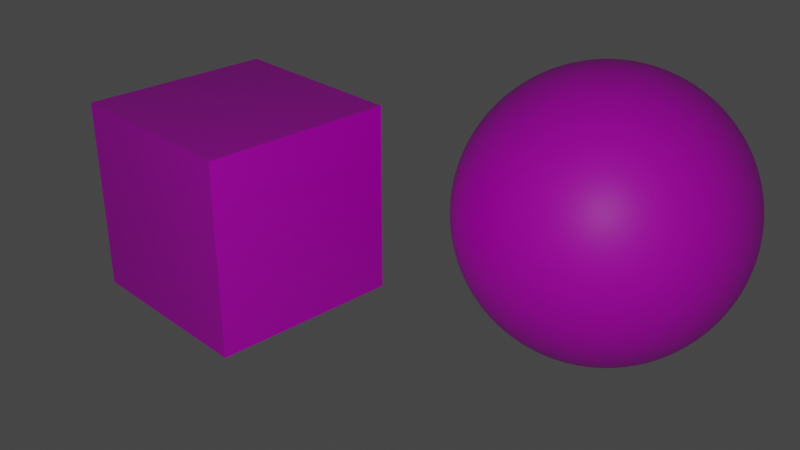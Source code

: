 # Source: textured_cube.blend  (saved by Blender 2.80.75; exported with 4.5.12 LTS)
import bpy
from mathutils import Matrix  # noqa: F401  (used for matrix-valued properties, if any)

bpy.ops.wm.read_factory_settings(use_empty=True)
scene = bpy.context.scene
scene.name = 'Scene'

# ---- collections
col_collection = bpy.data.collections.new('Collection'); scene.collection.children.link(col_collection)

# ---- images (referenced by path relative to the original .blend; pixels are not part of the script)
import os
ASSET_DIR = os.environ.get("B2B_ASSET_DIR", "")  # directory of the original .blend (textures are referenced by path, not embedded)
HERE = os.path.dirname(os.path.abspath(__file__))  # packed textures are extracted next to this script under _unpacked/

def load_image(name, relpath, width, height, colorspace="sRGB"):
    """Load a texture the original file referenced (path relative to the .blend, or extracted next to this script)."""
    p = next((c for c in (os.path.join(HERE, relpath), os.path.join(ASSET_DIR, relpath)) if relpath and os.path.exists(c)), "")
    if p:
        img = bpy.data.images.load(p, check_existing=True)
        img.name = name
    else:  # same state as the original file: an image datablock whose file is absent (Cycles renders it pink)
        img = bpy.data.images.new(name, width, height)
        img.source = "FILE"
        img.filepath = "//" + (relpath or name)
    img.colorspace_settings.name = colorspace
    return img
img_checker_map_tho_png = load_image('checker-map_tho.png', 'checker-map_tho.png', 1024, 1024, 'sRGB')
img_bluemarble_2001_2002_jpg = load_image('BlueMarble-2001-2002.jpg', 'BlueMarble-2001-2002.jpg', 1024, 1024, 'sRGB')

# ---- materials (node trees are filled in below, after node groups)
mat_material = bpy.data.materials.new('Material')
mat_material.alpha_threshold = 0.0
mat_material.line_color = (0.0, 0.0, 0.0, 1.0)
mat_material_001 = bpy.data.materials.new('Material.001')

# ---- material node trees
mat_material.use_nodes = True; mat_material.node_tree.nodes.clear()
_N = mat_material.node_tree.nodes; _L = mat_material.node_tree.links
n0 = _N.new('ShaderNodeOutputMaterial'); n0.name = 'Material Output'; n0.location = (300, 300)
n1 = _N.new('ShaderNodeBsdfPrincipled'); n1.name = 'Principled BSDF'; n1.location = (10, 300)
n1.distribution = 'GGX'
n1.subsurface_method = 'BURLEY'
n1.inputs[2].default_value = 0.4
n1.inputs[3].default_value = 1.45
n1.inputs[27].default_value = (0.0, 0.0, 0.0, 1.0)
n1.inputs[28].default_value = 1.0
n2 = _N.new('ShaderNodeTexImage'); n2.name = 'Image Texture'; n2.location = (-301, 269)
n2.image = img_checker_map_tho_png
_L.new(n1.outputs[0], n0.inputs[0])
_L.new(n2.outputs[0], n1.inputs[0])
n0.is_active_output = True
mat_material_001.use_nodes = True; mat_material_001.node_tree.nodes.clear()
_N = mat_material_001.node_tree.nodes; _L = mat_material_001.node_tree.links
n0 = _N.new('ShaderNodeBsdfPrincipled'); n0.name = 'Principled BSDF'; n0.location = (10, 300)
n0.distribution = 'GGX'
n0.subsurface_method = 'BURLEY'
n0.inputs[3].default_value = 1.45
n0.inputs[27].default_value = (0.0, 0.0, 0.0, 1.0)
n0.inputs[28].default_value = 1.0
n1 = _N.new('ShaderNodeTexImage'); n1.name = 'Image Texture'; n1.location = (-280, 280)
n1.image = img_bluemarble_2001_2002_jpg
n2 = _N.new('ShaderNodeOutputMaterial'); n2.name = 'Material Output'; n2.location = (300, 300)
_L.new(n0.outputs[0], n2.inputs[0])
_L.new(n1.outputs[0], n0.inputs[0])
n2.is_active_output = True

# ---- world
world_world = bpy.data.worlds.new('World'); scene.world = world_world
world_world.use_nodes = True; world_world.node_tree.nodes.clear()
_N = world_world.node_tree.nodes; _L = world_world.node_tree.links
n0 = _N.new('ShaderNodeOutputWorld'); n0.name = 'World Output'; n0.location = (300, 300)
n1 = _N.new('ShaderNodeBackground'); n1.name = 'Background'; n1.location = (10, 300)
n1.inputs[0].default_value = (0.05088, 0.05088, 0.05088, 1.0)
_L.new(n1.outputs[0], n0.inputs[0])
n0.is_active_output = True
world_world.color = (0.05088, 0.05088, 0.05088)
world_world.use_sun_shadow = False
world_world.sun_shadow_jitter_overblur = 0.0

# ---- cameras
cam_camera = bpy.data.cameras.new('Camera')
cam_camera.clip_end = 100.0
cam_camera.ortho_scale = 7.314

# ---- lights
light_light = bpy.data.lights.new('Light', 'POINT')
light_light.transmission_factor = 0.0
light_light.energy = 1000.0
light_light.shadow_soft_size = 0.1
light_light.shadow_maximum_resolution = 0.006
light_light.use_absolute_resolution = True

# ---- meshes
me_cube = bpy.data.meshes.new('Cube')
me_cube.from_pydata([(1.0, 1.0, 1.0), (1.0, 1.0, -1.0), (1.0, -1.0, 1.0), (1.0, -1.0, -1.0), (-1.0, 1.0, 1.0), (-1.0, 1.0, -1.0), (-1.0, -1.0, 1.0), (-1.0, -1.0, -1.0)], [], [(0, 4, 6, 2), (3, 2, 6, 7), (7, 6, 4, 5), (5, 1, 3, 7), (1, 0, 2, 3), (5, 4, 0, 1)])
_uv = me_cube.uv_layers.new(name='UVMap')
_uv.uv.foreach_set('vector', [1.0, 0.0, 1.0, 2.0, -1.0, 2.0, -1.0, 0.0, 1.0, 0.0, 1.0, 0.5, 0.5, 0.5, 0.5, 0.0, 0.3757, 0.7503, 0.6761, 0.6289, 0.676, 0.7537, 0.2494, 0.7503, 0.2494, 0.7503, 0.676, 0.7537, 0.5002, 0.8752, 0.3753, 0.8752, 1.0, 0.0, 1.0, 1.0, 0.0, 1.0, 0.0, 0.0, 0.6761, 0.6289, 0.8012, 0.6287, 0.8027, 0.7531, 0.676, 0.7537])
me_cube.materials.append(mat_material)
me_cube.use_remesh_preserve_volume = False
me_cube.use_remesh_preserve_attributes = False
me_cube.use_mirror_vertex_groups = False
me_cube.update()
me_sphere = bpy.data.meshes.new('Sphere')
me_sphere.from_pydata([(2.563e-06, -0.1862, -0.9363), (2.563e-06, -0.3653, -0.882), (2.563e-06, -0.5304, -0.7937), (2.563e-06, -0.675, -0.675), (2.563e-06, -0.7937, -0.5304), (2.563e-06, -0.882, -0.3653), (2.563e-06, -0.9363, -0.1862), (2.563e-06, -0.9546, 2.987e-08), (2.563e-06, -0.9363, 0.1862), (2.563e-06, -0.5304, 0.7937), (-0.03633, -0.1827, -0.9363), (-0.07127, -0.3583, -0.882), (-0.1035, -0.5202, -0.7937), (-0.1317, -0.662, -0.675), (-0.1548, -0.7785, -0.5304), (-0.1721, -0.865, -0.3653), (-0.1827, -0.9183, -0.1862), (-0.1862, -0.9363, 2.987e-08), (-0.1827, -0.9183, 0.1862), (-0.1721, -0.865, 0.3653), (-0.1548, -0.7785, 0.5304), (-0.1317, -0.662, 0.675), (-0.1035, -0.5202, 0.7937), (-0.07127, -0.3583, 0.882), (-0.03633, -0.1827, 0.9363), (-0.07127, -0.1721, -0.9363), (-0.1398, -0.3375, -0.882), (-0.203, -0.49, -0.7937), (-0.2583, -0.6236, -0.675), (-0.3037, -0.7333, -0.5304), (-0.3375, -0.8148, -0.3653), (-0.3583, -0.865, -0.1862), (-0.3653, -0.882, 2.987e-08), (-0.3583, -0.865, 0.1862), (-0.3375, -0.8148, 0.3653), (-0.3037, -0.7333, 0.5304), (-0.2583, -0.6236, 0.675), (-0.203, -0.49, 0.7937), (-0.1398, -0.3375, 0.882), (-0.07127, -0.1721, 0.9363), (-0.1035, -0.1548, -0.9363), (-0.203, -0.3037, -0.882), (-0.2946, -0.441, -0.7937), (-0.375, -0.5613, -0.675), (-0.441, -0.66, -0.5304), (-0.49, -0.7333, -0.3653), (-0.5202, -0.7785, -0.1862), (-0.5304, -0.7937, 2.987e-08), (-0.5202, -0.7785, 0.1862), (-0.49, -0.7333, 0.3653), (-0.441, -0.66, 0.5304), (-0.375, -0.5613, 0.675), (-0.2946, -0.441, 0.7937), (-0.203, -0.3037, 0.882), (-0.1035, -0.1548, 0.9363), (-0.1317, -0.1317, -0.9363), (-0.2583, -0.2583, -0.882), (-0.375, -0.375, -0.7937), (-0.4773, -0.4773, -0.675), (-0.5613, -0.5613, -0.5304), (-0.6236, -0.6236, -0.3653), (-0.662, -0.662, -0.1862), (-0.675, -0.675, 2.987e-08), (-0.662, -0.662, 0.1862), (-0.6236, -0.6236, 0.3653), (-0.5613, -0.5613, 0.5304), (-0.4773, -0.4773, 0.675), (-0.375, -0.375, 0.7937), (-0.2583, -0.2583, 0.882), (-0.1317, -0.1317, 0.9363), (-0.1548, -0.1035, -0.9363), (-0.3037, -0.203, -0.882), (-0.441, -0.2946, -0.7937), (-0.5613, -0.375, -0.675), (-0.66, -0.441, -0.5304), (-0.7333, -0.49, -0.3653), (-0.7785, -0.5202, -0.1862), (-0.7937, -0.5304, 2.987e-08), (-0.7785, -0.5202, 0.1862), (-0.7333, -0.49, 0.3653), (-0.66, -0.441, 0.5304), (-0.5613, -0.375, 0.675), (-0.441, -0.2946, 0.7937), (-0.3037, -0.203, 0.882), (-0.1548, -0.1035, 0.9363), (-0.1721, -0.07127, -0.9363), (-0.3375, -0.1398, -0.882), (-0.49, -0.203, -0.7937), (-0.6236, -0.2583, -0.675), (-0.7333, -0.3037, -0.5304), (-0.8148, -0.3375, -0.3653), (-0.865, -0.3583, -0.1862), (-0.882, -0.3653, 2.987e-08), (-0.865, -0.3583, 0.1862), (-0.8148, -0.3375, 0.3653), (-0.7333, -0.3037, 0.5304), (-0.6236, -0.2583, 0.675), (-0.49, -0.203, 0.7937), (-0.3375, -0.1398, 0.882), (-0.1721, -0.07127, 0.9363), (-0.1827, -0.03633, -0.9363), (-0.3583, -0.07127, -0.882), (-0.5202, -0.1035, -0.7937), (-0.662, -0.1317, -0.675), (-0.7785, -0.1548, -0.5304), (-0.865, -0.1721, -0.3653), (-0.9183, -0.1827, -0.1862), (-0.9363, -0.1862, 2.987e-08), (-0.9183, -0.1827, 0.1862), (-0.865, -0.1721, 0.3653), (-0.7785, -0.1548, 0.5304), (-0.662, -0.1317, 0.675), (-0.5202, -0.1035, 0.7937), (-0.3583, -0.07127, 0.882), (-0.1827, -0.03633, 0.9363), (-0.1862, 2.409e-06, -0.9363), (-0.3653, 2.402e-06, -0.882), (-0.5304, 2.395e-06, -0.7937), (-0.675, 2.402e-06, -0.675), (-0.7937, 2.416e-06, -0.5304), (-0.882, 2.359e-06, -0.3653), (-0.9363, 2.473e-06, -0.1862), (-0.9546, 2.459e-06, 2.987e-08), (-0.9363, 2.473e-06, 0.1862), (-0.882, 2.316e-06, 0.3653), (-0.7937, 2.416e-06, 0.5304), (-0.675, 2.402e-06, 0.675), (-0.5304, 2.423e-06, 0.7937), (-0.3653, 2.388e-06, 0.882), (-0.1862, 2.391e-06, 0.9363), (-0.1827, 0.03634, -0.9363), (-0.3583, 0.07127, -0.882), (-0.5202, 0.1035, -0.7937), (-0.662, 0.1317, -0.675), (-0.7785, 0.1549, -0.5304), (-0.865, 0.1721, -0.3653), (-0.9183, 0.1827, -0.1862), (-0.9363, 0.1862, 2.987e-08), (-0.9183, 0.1827, 0.1862), (-0.865, 0.1721, 0.3653), (-0.7785, 0.1549, 0.5304), (-0.662, 0.1317, 0.675), (-0.5202, 0.1035, 0.7937), (-0.3583, 0.07127, 0.882), (-0.1827, 0.03634, 0.9363), (-0.1721, 0.07127, -0.9363), (-0.3375, 0.1398, -0.882), (-0.49, 0.203, -0.7937), (-0.6236, 0.2583, -0.675), (-0.7333, 0.3038, -0.5304), (-0.8148, 0.3375, -0.3653), (-0.865, 0.3583, -0.1862), (-0.882, 0.3653, 2.987e-08), (-0.865, 0.3583, 0.1862), (-0.8148, 0.3375, 0.3653), (-0.7333, 0.3038, 0.5304), (-0.6236, 0.2583, 0.675), (-0.49, 0.203, 0.7937), (-0.3375, 0.1398, 0.882), (-0.1721, 0.07127, 0.9363), (-0.1548, 0.1035, -0.9363), (-0.3037, 0.203, -0.882), (-0.441, 0.2947, -0.7937), (-0.5613, 0.375, -0.675), (-0.66, 0.441, -0.5304), (-0.7333, 0.49, -0.3653), (-0.7785, 0.5202, -0.1862), (-0.7937, 0.5304, 2.987e-08), (-0.7785, 0.5202, 0.1862), (-0.7333, 0.49, 0.3653), (-0.66, 0.441, 0.5304), (-0.5613, 0.375, 0.675), (-0.441, 0.2947, 0.7937), (-0.3037, 0.203, 0.882), (-0.1548, 0.1035, 0.9363), (-0.1317, 0.1317, -0.9363), (-0.2583, 0.2583, -0.882), (-0.375, 0.375, -0.7937), (-0.4773, 0.4773, -0.675), (-0.5613, 0.5613, -0.5304), (-0.6236, 0.6236, -0.3653), (-0.662, 0.6621, -0.1862), (-0.675, 0.675, 2.987e-08), (-0.662, 0.6621, 0.1862), (-0.6236, 0.6236, 0.3653), (-0.5613, 0.5613, 0.5304), (-0.4773, 0.4773, 0.675), (-0.375, 0.375, 0.7937), (-0.2583, 0.2583, 0.882), (-0.1317, 0.1317, 0.9363), (-0.1035, 0.1549, -0.9363), (-0.203, 0.3038, -0.882), (-0.2946, 0.441, -0.7937), (-0.375, 0.5613, -0.675), (-0.441, 0.66, -0.5304), (-0.49, 0.7333, -0.3653), (-0.5202, 0.7785, -0.1862), (-0.5304, 0.7937, 2.987e-08), (-0.5202, 0.7785, 0.1862), (-0.49, 0.7333, 0.3653), (-0.441, 0.66, 0.5304), (-0.375, 0.5613, 0.675), (-0.2946, 0.441, 0.7937), (-0.203, 0.3038, 0.882), (-0.1035, 0.1549, 0.9363), (2.563e-06, 2.408e-06, 0.9546), (-0.07127, 0.1721, -0.9363), (-0.1398, 0.3375, -0.882), (-0.203, 0.49, -0.7937), (-0.2583, 0.6236, -0.675), (-0.3037, 0.7333, -0.5304), (-0.3375, 0.8148, -0.3653), (-0.3583, 0.865, -0.1862), (-0.3653, 0.882, 2.987e-08), (-0.3583, 0.865, 0.1862), (-0.3375, 0.8148, 0.3653), (-0.3037, 0.7333, 0.5304), (-0.2583, 0.6236, 0.675), (-0.203, 0.49, 0.7937), (-0.1398, 0.3375, 0.882), (-0.07127, 0.1721, 0.9363), (-0.03633, 0.1827, -0.9363), (-0.07127, 0.3583, -0.882), (-0.1035, 0.5202, -0.7937), (-0.1317, 0.6621, -0.675), (-0.1548, 0.7785, -0.5304), (-0.1721, 0.865, -0.3653), (-0.1827, 0.9183, -0.1862), (-0.1862, 0.9363, 2.987e-08), (-0.1827, 0.9183, 0.1862), (-0.1721, 0.865, 0.3653), (-0.1548, 0.7785, 0.5304), (-0.1317, 0.6621, 0.675), (-0.1035, 0.5202, 0.7937), (-0.07127, 0.3583, 0.882), (-0.03633, 0.1827, 0.9363), (2.57e-06, 0.1862, -0.9363), (2.524e-06, 0.3653, -0.882), (2.538e-06, 0.5304, -0.7937), (2.588e-06, 0.675, -0.675), (2.645e-06, 0.7937, -0.5304), (2.502e-06, 0.882, -0.3653), (2.645e-06, 0.9363, -0.1862), (2.659e-06, 0.9546, 2.987e-08), (2.645e-06, 0.9363, 0.1862), (2.502e-06, 0.882, 0.3653), (2.645e-06, 0.7937, 0.5304), (2.588e-06, 0.675, 0.675), (2.574e-06, 0.5304, 0.7937), (2.559e-06, 0.3653, 0.882), (2.559e-06, 0.1862, 0.9363), (0.03634, 0.1827, -0.9363), (0.07127, 0.3583, -0.882), (0.1035, 0.5202, -0.7937), (0.1317, 0.6621, -0.675), (0.1549, 0.7785, -0.5304), (0.1721, 0.865, -0.3653), (0.1827, 0.9183, -0.1862), (0.1862, 0.9363, 2.987e-08), (0.1827, 0.9183, 0.1862), (0.1721, 0.865, 0.3653), (0.1549, 0.7785, 0.5304), (0.1317, 0.6621, 0.675), (0.1035, 0.5202, 0.7937), (0.07127, 0.3583, 0.882), (0.03634, 0.1827, 0.9363), (0.07127, 0.1721, -0.9363), (0.1398, 0.3375, -0.882), (0.203, 0.49, -0.7937), (0.2583, 0.6236, -0.675), (0.3038, 0.7333, -0.5304), (0.3375, 0.8148, -0.3653), (0.3583, 0.865, -0.1862), (0.3653, 0.882, 2.987e-08), (0.3583, 0.865, 0.1862), (0.3375, 0.8148, 0.3653), (0.3038, 0.7333, 0.5304), (0.2583, 0.6236, 0.675), (0.203, 0.49, 0.7937), (0.1398, 0.3375, 0.882), (0.07127, 0.1721, 0.9363), (0.1035, 0.1549, -0.9363), (0.203, 0.3038, -0.882), (0.2947, 0.441, -0.7937), (0.375, 0.5613, -0.675), (0.441, 0.66, -0.5304), (0.49, 0.7333, -0.3653), (0.5202, 0.7785, -0.1862), (0.5304, 0.7937, 2.987e-08), (0.5202, 0.7785, 0.1862), (0.49, 0.7333, 0.3653), (0.441, 0.66, 0.5304), (0.375, 0.5613, 0.675), (0.2947, 0.441, 0.7937), (0.203, 0.3038, 0.882), (0.1035, 0.1549, 0.9363), (2.783e-06, 2.628e-06, -0.9546), (0.1317, 0.1317, -0.9363), (0.2583, 0.2583, -0.882), (0.375, 0.375, -0.7937), (0.4773, 0.4773, -0.675), (0.5613, 0.5613, -0.5304), (0.6236, 0.6236, -0.3653), (0.6621, 0.6621, -0.1862), (0.675, 0.675, 2.987e-08), (0.6621, 0.6621, 0.1862), (0.6236, 0.6236, 0.3653), (0.5613, 0.5613, 0.5304), (0.4773, 0.4773, 0.675), (0.375, 0.375, 0.7937), (0.2583, 0.2583, 0.882), (0.1317, 0.1317, 0.9363), (0.1549, 0.1035, -0.9363), (0.3038, 0.203, -0.882), (0.441, 0.2947, -0.7937), (0.5613, 0.375, -0.675), (0.66, 0.441, -0.5304), (0.7333, 0.49, -0.3653), (0.7785, 0.5202, -0.1862), (0.7937, 0.5304, 2.987e-08), (0.7785, 0.5202, 0.1862), (0.7333, 0.49, 0.3653), (0.66, 0.441, 0.5304), (0.5613, 0.375, 0.675), (0.441, 0.2947, 0.7937), (0.3038, 0.203, 0.882), (0.1549, 0.1035, 0.9363), (0.1721, 0.07127, -0.9363), (0.3375, 0.1398, -0.882), (0.49, 0.203, -0.7937), (0.6236, 0.2583, -0.675), (0.7333, 0.3038, -0.5304), (0.8148, 0.3375, -0.3653), (0.865, 0.3583, -0.1862), (0.882, 0.3653, 2.987e-08), (0.865, 0.3583, 0.1862), (0.8148, 0.3375, 0.3653), (0.7333, 0.3038, 0.5304), (0.6236, 0.2583, 0.675), (0.49, 0.203, 0.7937), (0.3375, 0.1398, 0.882), (0.1721, 0.07127, 0.9363), (0.1827, 0.03634, -0.9363), (0.3583, 0.07127, -0.882), (0.5202, 0.1035, -0.7937), (0.6621, 0.1317, -0.675), (0.7785, 0.1549, -0.5304), (0.865, 0.1721, -0.3653), (0.9183, 0.1827, -0.1862), (0.9363, 0.1862, 2.987e-08), (0.9183, 0.1827, 0.1862), (0.865, 0.1721, 0.3653), (0.7785, 0.1549, 0.5304), (0.6621, 0.1317, 0.675), (0.5202, 0.1035, 0.7937), (0.3583, 0.07127, 0.882), (0.1827, 0.03634, 0.9363), (0.1862, 2.395e-06, -0.9363), (0.3653, 2.366e-06, -0.882), (0.5304, 2.366e-06, -0.7937), (0.675, 2.274e-06, -0.675), (0.7937, 2.231e-06, -0.5304), (0.882, 2.402e-06, -0.3653), (0.9363, 2.188e-06, -0.1862), (0.9546, 2.231e-06, 2.987e-08), (0.9363, 2.188e-06, 0.1862), (0.882, 2.402e-06, 0.3653), (0.7937, 2.231e-06, 0.5304), (0.675, 2.274e-06, 0.675), (0.5304, 2.345e-06, 0.7937), (0.3653, 2.338e-06, 0.882), (0.1862, 2.398e-06, 0.9363), (0.1827, -0.03633, -0.9363), (0.3583, -0.07127, -0.882), (0.5202, -0.1035, -0.7937), (0.6621, -0.1317, -0.675), (0.7785, -0.1548, -0.5304), (0.865, -0.1721, -0.3653), (0.9183, -0.1827, -0.1862), (0.9363, -0.1862, 2.987e-08), (0.9183, -0.1827, 0.1862), (0.865, -0.1721, 0.3653), (0.7785, -0.1548, 0.5304), (0.6621, -0.1317, 0.675), (0.5202, -0.1035, 0.7937), (0.3583, -0.07127, 0.882), (0.1827, -0.03633, 0.9363), (0.1721, -0.07127, -0.9363), (0.3375, -0.1398, -0.882), (0.49, -0.203, -0.7937), (0.6236, -0.2583, -0.675), (0.7333, -0.3037, -0.5304), (0.8148, -0.3375, -0.3653), (0.865, -0.3583, -0.1862), (0.882, -0.3653, 2.987e-08), (0.865, -0.3583, 0.1862), (0.8148, -0.3375, 0.3653), (0.7333, -0.3037, 0.5304), (0.6236, -0.2583, 0.675), (0.49, -0.203, 0.7937), (0.3375, -0.1398, 0.882), (0.1721, -0.07127, 0.9363), (0.1549, -0.1035, -0.9363), (0.3038, -0.203, -0.882), (0.441, -0.2946, -0.7937), (0.5613, -0.375, -0.675), (0.66, -0.441, -0.5304), (0.7333, -0.49, -0.3653), (0.7785, -0.5202, -0.1862), (0.7937, -0.5304, 2.987e-08), (0.7785, -0.5202, 0.1862), (0.7333, -0.49, 0.3653), (0.66, -0.441, 0.5304), (0.5613, -0.375, 0.675), (0.441, -0.2946, 0.7937), (0.3038, -0.203, 0.882), (0.1549, -0.1035, 0.9363), (0.1317, -0.1317, -0.9363), (0.2583, -0.2583, -0.882), (0.375, -0.375, -0.7937), (0.4773, -0.4773, -0.675), (0.5613, -0.5613, -0.5304), (0.6236, -0.6236, -0.3653), (0.6621, -0.662, -0.1862), (0.675, -0.675, 2.987e-08), (0.6621, -0.662, 0.1862), (0.6236, -0.6236, 0.3653), (0.5613, -0.5613, 0.5304), (0.4773, -0.4773, 0.675), (0.375, -0.375, 0.7937), (0.2583, -0.2583, 0.882), (0.1317, -0.1317, 0.9363), (0.1035, -0.1548, -0.9363), (0.203, -0.3037, -0.882), (0.2947, -0.441, -0.7937), (0.375, -0.5613, -0.675), (0.441, -0.66, -0.5304), (0.49, -0.7333, -0.3653), (0.5202, -0.7785, -0.1862), (0.5304, -0.7937, 2.987e-08), (0.5202, -0.7785, 0.1862), (0.49, -0.7333, 0.3653), (0.441, -0.66, 0.5304), (0.375, -0.5613, 0.675), (0.2947, -0.441, 0.7937), (0.203, -0.3037, 0.882), (0.1035, -0.1548, 0.9363), (0.07127, -0.1721, -0.9363), (0.1398, -0.3375, -0.882), (0.203, -0.49, -0.7937), (0.2583, -0.6236, -0.675), (0.3038, -0.7333, -0.5304), (0.3375, -0.8148, -0.3653), (0.3583, -0.865, -0.1862), (0.3653, -0.882, 2.987e-08), (0.3583, -0.865, 0.1862), (0.3375, -0.8148, 0.3653), (0.3038, -0.7333, 0.5304), (0.2583, -0.6236, 0.675), (0.203, -0.49, 0.7937), (0.1398, -0.3375, 0.882), (0.07127, -0.1721, 0.9363), (0.03634, -0.1827, -0.9363), (0.07127, -0.3583, -0.882), (0.1035, -0.5202, -0.7937), (0.1317, -0.662, -0.675), (0.1549, -0.7785, -0.5304), (0.1721, -0.865, -0.3653), (0.1827, -0.9183, -0.1862), (0.1862, -0.9363, 2.987e-08), (0.1827, -0.9183, 0.1862), (0.1721, -0.865, 0.3653), (0.1549, -0.7785, 0.5304), (0.1317, -0.662, 0.675), (0.1035, -0.5202, 0.7937), (0.07127, -0.3583, 0.882), (0.03634, -0.1827, 0.9363), (2.502e-06, -0.882, 0.3653), (2.303e-06, -0.7937, 0.5304), (2.417e-06, -0.675, 0.675), (2.488e-06, -0.3653, 0.882), (2.549e-06, -0.1862, 0.9363)], [], [(8, 18, 17, 7), (1, 11, 10, 0), (477, 19, 18, 8), (2, 12, 11, 1), (478, 20, 19, 477), (3, 13, 12, 2), (479, 21, 20, 478), (4, 14, 13, 3), (9, 22, 21, 479), (5, 15, 14, 4), (480, 23, 22, 9), (6, 16, 15, 5), (481, 24, 23, 480), (7, 17, 16, 6), (0, 10, 296), (205, 24, 481), (24, 39, 38, 23), (17, 32, 31, 16), (10, 25, 296), (205, 39, 24), (18, 33, 32, 17), (11, 26, 25, 10), (19, 34, 33, 18), (12, 27, 26, 11), (20, 35, 34, 19), (13, 28, 27, 12), (21, 36, 35, 20), (14, 29, 28, 13), (22, 37, 36, 21), (15, 30, 29, 14), (23, 38, 37, 22), (16, 31, 30, 15), (36, 51, 50, 35), (29, 44, 43, 28), (37, 52, 51, 36), (30, 45, 44, 29), (38, 53, 52, 37), (31, 46, 45, 30), (39, 54, 53, 38), (32, 47, 46, 31), (25, 40, 296), (205, 54, 39), (33, 48, 47, 32), (26, 41, 40, 25), (34, 49, 48, 33), (27, 42, 41, 26), (35, 50, 49, 34), (28, 43, 42, 27), (40, 55, 296), (205, 69, 54), (48, 63, 62, 47), (41, 56, 55, 40), (49, 64, 63, 48), (42, 57, 56, 41), (50, 65, 64, 49), (43, 58, 57, 42), (51, 66, 65, 50), (44, 59, 58, 43), (52, 67, 66, 51), (45, 60, 59, 44), (53, 68, 67, 52), (46, 61, 60, 45), (54, 69, 68, 53), (47, 62, 61, 46), (59, 74, 73, 58), (67, 82, 81, 66), (60, 75, 74, 59), (68, 83, 82, 67), (61, 76, 75, 60), (69, 84, 83, 68), (62, 77, 76, 61), (55, 70, 296), (205, 84, 69), (63, 78, 77, 62), (56, 71, 70, 55), (64, 79, 78, 63), (57, 72, 71, 56), (65, 80, 79, 64), (58, 73, 72, 57), (66, 81, 80, 65), (78, 93, 92, 77), (71, 86, 85, 70), (79, 94, 93, 78), (72, 87, 86, 71), (80, 95, 94, 79), (73, 88, 87, 72), (81, 96, 95, 80), (74, 89, 88, 73), (82, 97, 96, 81), (75, 90, 89, 74), (83, 98, 97, 82), (76, 91, 90, 75), (84, 99, 98, 83), (77, 92, 91, 76), (70, 85, 296), (205, 99, 84), (97, 112, 111, 96), (90, 105, 104, 89), (98, 113, 112, 97), (91, 106, 105, 90), (99, 114, 113, 98), (92, 107, 106, 91), (85, 100, 296), (205, 114, 99), (93, 108, 107, 92), (86, 101, 100, 85), (94, 109, 108, 93), (87, 102, 101, 86), (95, 110, 109, 94), (88, 103, 102, 87), (96, 111, 110, 95), (89, 104, 103, 88), (101, 116, 115, 100), (109, 124, 123, 108), (102, 117, 116, 101), (110, 125, 124, 109), (103, 118, 117, 102), (111, 126, 125, 110), (104, 119, 118, 103), (112, 127, 126, 111), (105, 120, 119, 104), (113, 128, 127, 112), (106, 121, 120, 105), (114, 129, 128, 113), (107, 122, 121, 106), (100, 115, 296), (205, 129, 114), (108, 123, 122, 107), (120, 135, 134, 119), (128, 143, 142, 127), (121, 136, 135, 120), (129, 144, 143, 128), (122, 137, 136, 121), (115, 130, 296), (205, 144, 129), (123, 138, 137, 122), (116, 131, 130, 115), (124, 139, 138, 123), (117, 132, 131, 116), (125, 140, 139, 124), (118, 133, 132, 117), (126, 141, 140, 125), (119, 134, 133, 118), (127, 142, 141, 126), (139, 154, 153, 138), (132, 147, 146, 131), (140, 155, 154, 139), (133, 148, 147, 132), (141, 156, 155, 140), (134, 149, 148, 133), (142, 157, 156, 141), (135, 150, 149, 134), (143, 158, 157, 142), (136, 151, 150, 135), (144, 159, 158, 143), (137, 152, 151, 136), (130, 145, 296), (205, 159, 144), (138, 153, 152, 137), (131, 146, 145, 130), (158, 173, 172, 157), (151, 166, 165, 150), (159, 174, 173, 158), (152, 167, 166, 151), (145, 160, 296), (205, 174, 159), (153, 168, 167, 152), (146, 161, 160, 145), (154, 169, 168, 153), (147, 162, 161, 146), (155, 170, 169, 154), (148, 163, 162, 147), (156, 171, 170, 155), (149, 164, 163, 148), (157, 172, 171, 156), (150, 165, 164, 149), (170, 185, 184, 169), (163, 178, 177, 162), (171, 186, 185, 170), (164, 179, 178, 163), (172, 187, 186, 171), (165, 180, 179, 164), (173, 188, 187, 172), (166, 181, 180, 165), (174, 189, 188, 173), (167, 182, 181, 166), (160, 175, 296), (205, 189, 174), (168, 183, 182, 167), (161, 176, 175, 160), (169, 184, 183, 168), (162, 177, 176, 161), (189, 204, 203, 188), (182, 197, 196, 181), (175, 190, 296), (205, 204, 189), (183, 198, 197, 182), (176, 191, 190, 175), (184, 199, 198, 183), (177, 192, 191, 176), (185, 200, 199, 184), (178, 193, 192, 177), (186, 201, 200, 185), (179, 194, 193, 178), (187, 202, 201, 186), (180, 195, 194, 179), (188, 203, 202, 187), (181, 196, 195, 180), (193, 209, 208, 192), (201, 217, 216, 200), (194, 210, 209, 193), (202, 218, 217, 201), (195, 211, 210, 194), (203, 219, 218, 202), (196, 212, 211, 195), (204, 220, 219, 203), (197, 213, 212, 196), (190, 206, 296), (205, 220, 204), (198, 214, 213, 197), (191, 207, 206, 190), (199, 215, 214, 198), (192, 208, 207, 191), (200, 216, 215, 199), (213, 228, 227, 212), (206, 221, 296), (205, 235, 220), (214, 229, 228, 213), (207, 222, 221, 206), (215, 230, 229, 214), (208, 223, 222, 207), (216, 231, 230, 215), (209, 224, 223, 208), (217, 232, 231, 216), (210, 225, 224, 209), (218, 233, 232, 217), (211, 226, 225, 210), (219, 234, 233, 218), (212, 227, 226, 211), (220, 235, 234, 219), (232, 247, 246, 231), (225, 240, 239, 224), (233, 248, 247, 232), (226, 241, 240, 225), (234, 249, 248, 233), (227, 242, 241, 226), (235, 250, 249, 234), (228, 243, 242, 227), (221, 236, 296), (205, 250, 235), (229, 244, 243, 228), (222, 237, 236, 221), (230, 245, 244, 229), (223, 238, 237, 222), (231, 246, 245, 230), (224, 239, 238, 223), (236, 251, 296), (205, 265, 250), (244, 259, 258, 243), (237, 252, 251, 236), (245, 260, 259, 244), (238, 253, 252, 237), (246, 261, 260, 245), (239, 254, 253, 238), (247, 262, 261, 246), (240, 255, 254, 239), (248, 263, 262, 247), (241, 256, 255, 240), (249, 264, 263, 248), (242, 257, 256, 241), (250, 265, 264, 249), (243, 258, 257, 242), (255, 270, 269, 254), (263, 278, 277, 262), (256, 271, 270, 255), (264, 279, 278, 263), (257, 272, 271, 256), (265, 280, 279, 264), (258, 273, 272, 257), (251, 266, 296), (205, 280, 265), (259, 274, 273, 258), (252, 267, 266, 251), (260, 275, 274, 259), (253, 268, 267, 252), (261, 276, 275, 260), (254, 269, 268, 253), (262, 277, 276, 261), (274, 289, 288, 273), (267, 282, 281, 266), (275, 290, 289, 274), (268, 283, 282, 267), (276, 291, 290, 275), (269, 284, 283, 268), (277, 292, 291, 276), (270, 285, 284, 269), (278, 293, 292, 277), (271, 286, 285, 270), (279, 294, 293, 278), (272, 287, 286, 271), (280, 295, 294, 279), (273, 288, 287, 272), (266, 281, 296), (205, 295, 280), (293, 309, 308, 292), (286, 302, 301, 285), (294, 310, 309, 293), (287, 303, 302, 286), (295, 311, 310, 294), (288, 304, 303, 287), (281, 297, 296), (205, 311, 295), (289, 305, 304, 288), (282, 298, 297, 281), (290, 306, 305, 289), (283, 299, 298, 282), (291, 307, 306, 290), (284, 300, 299, 283), (292, 308, 307, 291), (285, 301, 300, 284), (306, 321, 320, 305), (299, 314, 313, 298), (307, 322, 321, 306), (300, 315, 314, 299), (308, 323, 322, 307), (301, 316, 315, 300), (309, 324, 323, 308), (302, 317, 316, 301), (310, 325, 324, 309), (303, 318, 317, 302), (311, 326, 325, 310), (304, 319, 318, 303), (297, 312, 296), (205, 326, 311), (305, 320, 319, 304), (298, 313, 312, 297), (325, 340, 339, 324), (318, 333, 332, 317), (326, 341, 340, 325), (319, 334, 333, 318), (312, 327, 296), (205, 341, 326), (320, 335, 334, 319), (313, 328, 327, 312), (321, 336, 335, 320), (314, 329, 328, 313), (322, 337, 336, 321), (315, 330, 329, 314), (323, 338, 337, 322), (316, 331, 330, 315), (324, 339, 338, 323), (317, 332, 331, 316), (329, 344, 343, 328), (337, 352, 351, 336), (330, 345, 344, 329), (338, 353, 352, 337), (331, 346, 345, 330), (339, 354, 353, 338), (332, 347, 346, 331), (340, 355, 354, 339), (333, 348, 347, 332), (341, 356, 355, 340), (334, 349, 348, 333), (327, 342, 296), (205, 356, 341), (335, 350, 349, 334), (328, 343, 342, 327), (336, 351, 350, 335), (348, 363, 362, 347), (356, 371, 370, 355), (349, 364, 363, 348), (342, 357, 296), (205, 371, 356), (350, 365, 364, 349), (343, 358, 357, 342), (351, 366, 365, 350), (344, 359, 358, 343), (352, 367, 366, 351), (345, 360, 359, 344), (353, 368, 367, 352), (346, 361, 360, 345), (354, 369, 368, 353), (347, 362, 361, 346), (355, 370, 369, 354), (367, 382, 381, 366), (360, 375, 374, 359), (368, 383, 382, 367), (361, 376, 375, 360), (369, 384, 383, 368), (362, 377, 376, 361), (370, 385, 384, 369), (363, 378, 377, 362), (371, 386, 385, 370), (364, 379, 378, 363), (357, 372, 296), (205, 386, 371), (365, 380, 379, 364), (358, 373, 372, 357), (366, 381, 380, 365), (359, 374, 373, 358), (386, 401, 400, 385), (379, 394, 393, 378), (372, 387, 296), (205, 401, 386), (380, 395, 394, 379), (373, 388, 387, 372), (381, 396, 395, 380), (374, 389, 388, 373), (382, 397, 396, 381), (375, 390, 389, 374), (383, 398, 397, 382), (376, 391, 390, 375), (384, 399, 398, 383), (377, 392, 391, 376), (385, 400, 399, 384), (378, 393, 392, 377), (390, 405, 404, 389), (398, 413, 412, 397), (391, 406, 405, 390), (399, 414, 413, 398), (392, 407, 406, 391), (400, 415, 414, 399), (393, 408, 407, 392), (401, 416, 415, 400), (394, 409, 408, 393), (387, 402, 296), (205, 416, 401), (395, 410, 409, 394), (388, 403, 402, 387), (396, 411, 410, 395), (389, 404, 403, 388), (397, 412, 411, 396), (409, 424, 423, 408), (402, 417, 296), (205, 431, 416), (410, 425, 424, 409), (403, 418, 417, 402), (411, 426, 425, 410), (404, 419, 418, 403), (412, 427, 426, 411), (405, 420, 419, 404), (413, 428, 427, 412), (406, 421, 420, 405), (414, 429, 428, 413), (407, 422, 421, 406), (415, 430, 429, 414), (408, 423, 422, 407), (416, 431, 430, 415), (428, 443, 442, 427), (421, 436, 435, 420), (429, 444, 443, 428), (422, 437, 436, 421), (430, 445, 444, 429), (423, 438, 437, 422), (431, 446, 445, 430), (424, 439, 438, 423), (417, 432, 296), (205, 446, 431), (425, 440, 439, 424), (418, 433, 432, 417), (426, 441, 440, 425), (419, 434, 433, 418), (427, 442, 441, 426), (420, 435, 434, 419), (205, 461, 446), (440, 455, 454, 439), (433, 448, 447, 432), (441, 456, 455, 440), (434, 449, 448, 433), (442, 457, 456, 441), (435, 450, 449, 434), (443, 458, 457, 442), (436, 451, 450, 435), (444, 459, 458, 443), (437, 452, 451, 436), (445, 460, 459, 444), (438, 453, 452, 437), (446, 461, 460, 445), (439, 454, 453, 438), (432, 447, 296), (459, 474, 473, 458), (452, 467, 466, 451), (460, 475, 474, 459), (453, 468, 467, 452), (461, 476, 475, 460), (454, 469, 468, 453), (447, 462, 296), (205, 476, 461), (455, 470, 469, 454), (448, 463, 462, 447), (456, 471, 470, 455), (449, 464, 463, 448), (457, 472, 471, 456), (450, 465, 464, 449), (458, 473, 472, 457), (451, 466, 465, 450), (463, 1, 0, 462), (471, 477, 8, 470), (464, 2, 1, 463), (472, 478, 477, 471), (465, 3, 2, 464), (473, 479, 478, 472), (466, 4, 3, 465), (474, 9, 479, 473), (467, 5, 4, 466), (475, 480, 9, 474), (468, 6, 5, 467), (476, 481, 480, 475), (469, 7, 6, 468), (462, 0, 296), (205, 481, 476), (470, 8, 7, 469)])
me_sphere.polygons.foreach_set('use_smooth', [True] * 512)
_uv = me_sphere.uv_layers.new(name='UVMap')
_uv.uv.foreach_set('vector', [0.5776, 0.4014, 0.5911, 0.335, 0.5564, 0.2983, 0.5396, 0.3794, 0.2024, 0.4922, 0.2026, 0.5098, 0.2241, 0.5054, 0.2241, 0.4966, 0.6096, 0.4204, 0.6208, 0.3672, 0.5911, 0.335, 0.5776, 0.4014, 0.1799, 0.4888, 0.1802, 0.5137, 0.2026, 0.5098, 0.2024, 0.4922, 0.6379, 0.437, 0.647, 0.3955, 0.6208, 0.3672, 0.6096, 0.4204, 0.156, 0.4854, 0.1565, 0.5195, 0.1802, 0.5137, 0.1799, 0.4888, 0.6628, 0.4521, 0.6697, 0.4185, 0.647, 0.3955, 0.6379, 0.437, 0.1301, 0.4795, 0.1309, 0.5254, 0.1565, 0.5195, 0.156, 0.4854, 0.6863, 0.4653, 0.6907, 0.4414, 0.6697, 0.4185, 0.6628, 0.4521, 0.1018, 0.4746, 0.1021, 0.5312, 0.1309, 0.5254, 0.1301, 0.4795, 0.7078, 0.4785, 0.7109, 0.4624, 0.6907, 0.4414, 0.6863, 0.4653, 0.06958, 0.4688, 0.06982, 0.5376, 0.1021, 0.5312, 0.1018, 0.4746, 0.7288, 0.4907, 0.7302, 0.4829, 0.7109, 0.4624, 0.7078, 0.4785, 0.03125, 0.4624, 0.03174, 0.5454, 0.06982, 0.5376, 0.06958, 0.4688, 0.2241, 0.4966, 0.2241, 0.5054, 0.2454, 0.5, 0.7495, 0.5024, 0.7302, 0.4829, 0.7288, 0.4907, 0.7302, 0.4829, 0.7327, 0.4756, 0.7156, 0.4482, 0.7109, 0.4624, 0.03174, 0.5454, 0.03979, 0.6289, 0.0769, 0.6055, 0.06982, 0.5376, 0.2241, 0.5054, 0.2249, 0.5122, 0.2454, 0.5, 0.7495, 0.5024, 0.7327, 0.4756, 0.7302, 0.4829, 0.5911, 0.335, 0.6111, 0.2759, 0.5808, 0.2246, 0.5564, 0.2983, 0.2026, 0.5098, 0.2043, 0.5269, 0.2249, 0.5122, 0.2241, 0.5054, 0.6208, 0.3672, 0.6375, 0.3188, 0.6111, 0.2759, 0.5911, 0.335, 0.1802, 0.5137, 0.1829, 0.5396, 0.2043, 0.5269, 0.2026, 0.5098, 0.647, 0.3955, 0.6597, 0.356, 0.6375, 0.3188, 0.6208, 0.3672, 0.1565, 0.5195, 0.1602, 0.5547, 0.1829, 0.5396, 0.1802, 0.5137, 0.6697, 0.4185, 0.6797, 0.3887, 0.6597, 0.356, 0.647, 0.3955, 0.1309, 0.5254, 0.1353, 0.5693, 0.1602, 0.5547, 0.1565, 0.5195, 0.6907, 0.4414, 0.6982, 0.4194, 0.6797, 0.3887, 0.6697, 0.4185, 0.1021, 0.5312, 0.1079, 0.5864, 0.1353, 0.5693, 0.1309, 0.5254, 0.7109, 0.4624, 0.7156, 0.4482, 0.6982, 0.4194, 0.6907, 0.4414, 0.06982, 0.5376, 0.0769, 0.6055, 0.1079, 0.5864, 0.1021, 0.5312, 0.6797, 0.3887, 0.6921, 0.3633, 0.6755, 0.3218, 0.6597, 0.356, 0.1353, 0.5693, 0.1445, 0.6108, 0.1667, 0.5864, 0.1602, 0.5547, 0.6982, 0.4194, 0.7075, 0.4004, 0.6921, 0.3633, 0.6797, 0.3887, 0.1079, 0.5864, 0.1189, 0.6392, 0.1445, 0.6108, 0.1353, 0.5693, 0.7156, 0.4482, 0.7219, 0.4365, 0.7075, 0.4004, 0.6982, 0.4194, 0.0769, 0.6055, 0.09009, 0.6689, 0.1189, 0.6392, 0.1079, 0.5864, 0.7327, 0.4756, 0.7356, 0.4692, 0.7219, 0.4365, 0.7156, 0.4482, 0.03979, 0.6289, 0.05615, 0.7056, 0.09009, 0.6689, 0.0769, 0.6055, 0.2249, 0.5122, 0.2263, 0.52, 0.2454, 0.5, 0.7495, 0.5024, 0.7356, 0.4692, 0.7327, 0.4756, 0.6111, 0.2759, 0.6367, 0.2251, 0.6118, 0.1631, 0.5808, 0.2246, 0.2043, 0.5269, 0.2078, 0.542, 0.2263, 0.52, 0.2249, 0.5122, 0.6375, 0.3188, 0.6575, 0.2764, 0.6367, 0.2251, 0.6111, 0.2759, 0.1829, 0.5396, 0.188, 0.564, 0.2078, 0.542, 0.2043, 0.5269, 0.6597, 0.356, 0.6755, 0.3218, 0.6575, 0.2764, 0.6375, 0.3188, 0.1602, 0.5547, 0.1667, 0.5864, 0.188, 0.564, 0.1829, 0.5396, 0.2263, 0.52, 0.2292, 0.5278, 0.2454, 0.5, 0.7495, 0.5024, 0.7393, 0.4639, 0.7356, 0.4692, 0.6367, 0.2251, 0.6663, 0.1851, 0.6479, 0.1143, 0.6118, 0.1631, 0.2078, 0.542, 0.2126, 0.5566, 0.2292, 0.5278, 0.2263, 0.52, 0.6575, 0.2764, 0.6816, 0.2446, 0.6663, 0.1851, 0.6367, 0.2251, 0.188, 0.564, 0.1951, 0.585, 0.2126, 0.5566, 0.2078, 0.542, 0.6755, 0.3218, 0.6951, 0.2969, 0.6816, 0.2446, 0.6575, 0.2764, 0.1667, 0.5864, 0.1768, 0.6157, 0.1951, 0.585, 0.188, 0.564, 0.6921, 0.3633, 0.7068, 0.3428, 0.6951, 0.2969, 0.6755, 0.3218, 0.1445, 0.6108, 0.157, 0.6489, 0.1768, 0.6157, 0.1667, 0.5864, 0.7075, 0.4004, 0.718, 0.3857, 0.7068, 0.3428, 0.6921, 0.3633, 0.1189, 0.6392, 0.1345, 0.6851, 0.157, 0.6489, 0.1445, 0.6108, 0.7219, 0.4365, 0.7288, 0.4263, 0.718, 0.3857, 0.7075, 0.4004, 0.09009, 0.6689, 0.1094, 0.7266, 0.1345, 0.6851, 0.1189, 0.6392, 0.7356, 0.4692, 0.7393, 0.4639, 0.7288, 0.4263, 0.7219, 0.4365, 0.05615, 0.7056, 0.07935, 0.7759, 0.1094, 0.7266, 0.09009, 0.6689, 0.157, 0.6489, 0.1729, 0.6797, 0.1895, 0.6406, 0.1768, 0.6157, 0.718, 0.3857, 0.73, 0.3755, 0.7234, 0.3291, 0.7068, 0.3428, 0.1345, 0.6851, 0.1548, 0.7246, 0.1729, 0.6797, 0.157, 0.6489, 0.7288, 0.4263, 0.7366, 0.4189, 0.73, 0.3755, 0.718, 0.3857, 0.1094, 0.7266, 0.1335, 0.7759, 0.1548, 0.7246, 0.1345, 0.6851, 0.7393, 0.4639, 0.7432, 0.4609, 0.7366, 0.4189, 0.7288, 0.4263, 0.07935, 0.7759, 0.1089, 0.8354, 0.1335, 0.7759, 0.1094, 0.7266, 0.2292, 0.5278, 0.2322, 0.5342, 0.2454, 0.5, 0.7495, 0.5024, 0.7432, 0.4609, 0.7393, 0.4639, 0.6663, 0.1851, 0.699, 0.1582, 0.6882, 0.08203, 0.6479, 0.1143, 0.2126, 0.5566, 0.2185, 0.5679, 0.2322, 0.5342, 0.2292, 0.5278, 0.6816, 0.2446, 0.708, 0.2217, 0.699, 0.1582, 0.6663, 0.1851, 0.1951, 0.585, 0.2046, 0.6025, 0.2185, 0.5679, 0.2126, 0.5566, 0.6951, 0.2969, 0.7163, 0.2783, 0.708, 0.2217, 0.6816, 0.2446, 0.1768, 0.6157, 0.1895, 0.6406, 0.2046, 0.6025, 0.1951, 0.585, 0.7068, 0.3428, 0.7234, 0.3291, 0.7163, 0.2783, 0.6951, 0.2969, 0.699, 0.1582, 0.7336, 0.1431, 0.73, 0.06396, 0.6882, 0.08203, 0.2185, 0.5679, 0.2253, 0.5771, 0.2358, 0.5381, 0.2322, 0.5342, 0.708, 0.2217, 0.7363, 0.2109, 0.7336, 0.1431, 0.699, 0.1582, 0.2046, 0.6025, 0.2153, 0.6167, 0.2253, 0.5771, 0.2185, 0.5679, 0.7163, 0.2783, 0.7385, 0.269, 0.7363, 0.2109, 0.708, 0.2217, 0.1895, 0.6406, 0.2041, 0.6602, 0.2153, 0.6167, 0.2046, 0.6025, 0.7234, 0.3291, 0.741, 0.3218, 0.7385, 0.269, 0.7163, 0.2783, 0.1729, 0.6797, 0.1919, 0.7056, 0.2041, 0.6602, 0.1895, 0.6406, 0.73, 0.3755, 0.7432, 0.3696, 0.741, 0.3218, 0.7234, 0.3291, 0.1548, 0.7246, 0.1777, 0.7559, 0.1919, 0.7056, 0.1729, 0.6797, 0.7366, 0.4189, 0.7451, 0.4155, 0.7432, 0.3696, 0.73, 0.3755, 0.1335, 0.7759, 0.1621, 0.8145, 0.1777, 0.7559, 0.1548, 0.7246, 0.7432, 0.4609, 0.7473, 0.4595, 0.7451, 0.4155, 0.7366, 0.4189, 0.1089, 0.8354, 0.1438, 0.8833, 0.1621, 0.8145, 0.1335, 0.7759, 0.2322, 0.5342, 0.2358, 0.5381, 0.2454, 0.5, 0.7495, 0.5024, 0.7473, 0.4595, 0.7432, 0.4609, 0.7432, 0.3696, 0.7561, 0.3696, 0.7585, 0.3213, 0.741, 0.3218, 0.1777, 0.7559, 0.2041, 0.7773, 0.2129, 0.7222, 0.1919, 0.7056, 0.7451, 0.4155, 0.7539, 0.4146, 0.7561, 0.3696, 0.7432, 0.3696, 0.1621, 0.8145, 0.1943, 0.8413, 0.2041, 0.7773, 0.1777, 0.7559, 0.7473, 0.4595, 0.7515, 0.459, 0.7539, 0.4146, 0.7451, 0.4155, 0.1438, 0.8833, 0.1826, 0.9165, 0.1943, 0.8413, 0.1621, 0.8145, 0.2358, 0.5381, 0.2397, 0.542, 0.2454, 0.5, 0.7495, 0.5024, 0.7515, 0.459, 0.7473, 0.4595, 0.7336, 0.1431, 0.7686, 0.1431, 0.7737, 0.06396, 0.73, 0.06396, 0.2253, 0.5771, 0.2334, 0.5835, 0.2397, 0.542, 0.2358, 0.5381, 0.7363, 0.2109, 0.7646, 0.21, 0.7686, 0.1431, 0.7336, 0.1431, 0.2153, 0.6167, 0.2271, 0.627, 0.2334, 0.5835, 0.2253, 0.5771, 0.7385, 0.269, 0.7615, 0.2686, 0.7646, 0.21, 0.7363, 0.2109, 0.2041, 0.6602, 0.2202, 0.6724, 0.2271, 0.627, 0.2153, 0.6167, 0.741, 0.3218, 0.7585, 0.3213, 0.7615, 0.2686, 0.7385, 0.269, 0.1919, 0.7056, 0.2129, 0.7222, 0.2202, 0.6724, 0.2041, 0.6602, 0.2334, 0.5835, 0.2417, 0.5864, 0.2437, 0.5425, 0.2397, 0.542, 0.7646, 0.21, 0.7927, 0.2207, 0.8032, 0.1572, 0.7686, 0.1431, 0.2271, 0.627, 0.2397, 0.6323, 0.2417, 0.5864, 0.2334, 0.5835, 0.7615, 0.2686, 0.7839, 0.2773, 0.7927, 0.2207, 0.7646, 0.21, 0.2202, 0.6724, 0.2373, 0.6787, 0.2397, 0.6323, 0.2271, 0.627, 0.7585, 0.3213, 0.7759, 0.3276, 0.7839, 0.2773, 0.7615, 0.2686, 0.2129, 0.7222, 0.2349, 0.731, 0.2373, 0.6787, 0.2202, 0.6724, 0.7561, 0.3696, 0.7683, 0.374, 0.7759, 0.3276, 0.7585, 0.3213, 0.2041, 0.7773, 0.2319, 0.7891, 0.2349, 0.731, 0.2129, 0.7222, 0.7539, 0.4146, 0.7617, 0.418, 0.7683, 0.374, 0.7561, 0.3696, 0.1943, 0.8413, 0.2285, 0.8545, 0.2319, 0.7891, 0.2041, 0.7773, 0.7515, 0.459, 0.7559, 0.4604, 0.7617, 0.418, 0.7539, 0.4146, 0.1826, 0.9165, 0.2241, 0.9326, 0.2285, 0.8545, 0.1943, 0.8413, 0.2397, 0.542, 0.2437, 0.5425, 0.2454, 0.5, 0.7495, 0.5024, 0.7559, 0.4604, 0.7515, 0.459, 0.7686, 0.1431, 0.8032, 0.1572, 0.8154, 0.08105, 0.7737, 0.06396, 0.2319, 0.7891, 0.2603, 0.7891, 0.2573, 0.731, 0.2349, 0.731, 0.7617, 0.418, 0.7698, 0.4243, 0.7805, 0.3838, 0.7683, 0.374, 0.2285, 0.8545, 0.2632, 0.855, 0.2603, 0.7891, 0.2319, 0.7891, 0.7559, 0.4604, 0.759, 0.4634, 0.7698, 0.4243, 0.7617, 0.418, 0.2241, 0.9326, 0.2666, 0.9331, 0.2632, 0.855, 0.2285, 0.8545, 0.2437, 0.5425, 0.2478, 0.5425, 0.2454, 0.5, 0.7495, 0.5024, 0.759, 0.4634, 0.7559, 0.4604, 0.8032, 0.1572, 0.8357, 0.1836, 0.8547, 0.1138, 0.8154, 0.08105, 0.2417, 0.5864, 0.2502, 0.5864, 0.2478, 0.5425, 0.2437, 0.5425, 0.7927, 0.2207, 0.8191, 0.2427, 0.8357, 0.1836, 0.8032, 0.1572, 0.2397, 0.6323, 0.2527, 0.6323, 0.2502, 0.5864, 0.2417, 0.5864, 0.7839, 0.2773, 0.8049, 0.2949, 0.8191, 0.2427, 0.7927, 0.2207, 0.2373, 0.6787, 0.2549, 0.6787, 0.2527, 0.6323, 0.2397, 0.6323, 0.7759, 0.3276, 0.7922, 0.3418, 0.8049, 0.2949, 0.7839, 0.2773, 0.2349, 0.731, 0.2573, 0.731, 0.2549, 0.6787, 0.2373, 0.6787, 0.7683, 0.374, 0.7805, 0.3838, 0.7922, 0.3418, 0.7759, 0.3276, 0.8191, 0.2427, 0.8425, 0.2744, 0.8647, 0.2227, 0.8357, 0.1836, 0.2527, 0.6323, 0.2651, 0.6255, 0.2585, 0.5825, 0.2502, 0.5864, 0.8049, 0.2949, 0.8242, 0.3198, 0.8425, 0.2744, 0.8191, 0.2427, 0.2549, 0.6787, 0.2725, 0.6724, 0.2651, 0.6255, 0.2527, 0.6323, 0.7922, 0.3418, 0.8066, 0.3599, 0.8242, 0.3198, 0.8049, 0.2949, 0.2573, 0.731, 0.2798, 0.7222, 0.2725, 0.6724, 0.2549, 0.6787, 0.7805, 0.3838, 0.7913, 0.3979, 0.8066, 0.3599, 0.7922, 0.3418, 0.2603, 0.7891, 0.2883, 0.7783, 0.2798, 0.7222, 0.2573, 0.731, 0.7698, 0.4243, 0.7771, 0.4341, 0.7913, 0.3979, 0.7805, 0.3838, 0.2632, 0.855, 0.2971, 0.8423, 0.2883, 0.7783, 0.2603, 0.7891, 0.759, 0.4634, 0.7627, 0.4683, 0.7771, 0.4341, 0.7698, 0.4243, 0.2666, 0.9331, 0.3083, 0.9175, 0.2971, 0.8423, 0.2632, 0.855, 0.2478, 0.5425, 0.252, 0.541, 0.2454, 0.5, 0.7495, 0.5024, 0.7627, 0.4683, 0.759, 0.4634, 0.8357, 0.1836, 0.8647, 0.2227, 0.8899, 0.1606, 0.8547, 0.1138, 0.2502, 0.5864, 0.2585, 0.5825, 0.252, 0.541, 0.2478, 0.5425, 0.7771, 0.4341, 0.783, 0.4458, 0.8005, 0.4165, 0.7913, 0.3979, 0.2971, 0.8423, 0.3296, 0.8159, 0.3142, 0.7559, 0.2883, 0.7783, 0.7627, 0.4683, 0.7659, 0.4741, 0.783, 0.4458, 0.7771, 0.4341, 0.3083, 0.9175, 0.3479, 0.8853, 0.3296, 0.8159, 0.2971, 0.8423, 0.252, 0.541, 0.2561, 0.5376, 0.2454, 0.5, 0.7495, 0.5024, 0.7659, 0.4741, 0.7627, 0.4683, 0.8647, 0.2227, 0.8889, 0.2725, 0.9197, 0.2217, 0.8899, 0.1606, 0.2585, 0.5825, 0.2661, 0.5757, 0.2561, 0.5376, 0.252, 0.541, 0.8425, 0.2744, 0.8628, 0.3154, 0.8889, 0.2725, 0.8647, 0.2227, 0.2651, 0.6255, 0.2776, 0.6162, 0.2661, 0.5757, 0.2585, 0.5825, 0.8242, 0.3198, 0.8396, 0.3521, 0.8628, 0.3154, 0.8425, 0.2744, 0.2725, 0.6724, 0.2886, 0.6587, 0.2776, 0.6162, 0.2651, 0.6255, 0.8066, 0.3599, 0.8196, 0.3857, 0.8396, 0.3521, 0.8242, 0.3198, 0.2798, 0.7222, 0.3008, 0.7046, 0.2886, 0.6587, 0.2725, 0.6724, 0.7913, 0.3979, 0.8005, 0.4165, 0.8196, 0.3857, 0.8066, 0.3599, 0.2883, 0.7783, 0.3142, 0.7559, 0.3008, 0.7046, 0.2798, 0.7222, 0.8396, 0.3521, 0.8523, 0.3896, 0.8782, 0.3618, 0.8628, 0.3154, 0.2886, 0.6587, 0.303, 0.6392, 0.2881, 0.6006, 0.2776, 0.6162, 0.8196, 0.3857, 0.8293, 0.4155, 0.8523, 0.3896, 0.8396, 0.3521, 0.3008, 0.7046, 0.3198, 0.6787, 0.303, 0.6392, 0.2886, 0.6587, 0.8005, 0.4165, 0.8079, 0.438, 0.8293, 0.4155, 0.8196, 0.3857, 0.3142, 0.7559, 0.3379, 0.7246, 0.3198, 0.6787, 0.3008, 0.7046, 0.783, 0.4458, 0.7874, 0.4595, 0.8079, 0.438, 0.8005, 0.4165, 0.3296, 0.8159, 0.3589, 0.7764, 0.3379, 0.7246, 0.3142, 0.7559, 0.7659, 0.4741, 0.7686, 0.4819, 0.7874, 0.4595, 0.783, 0.4458, 0.3479, 0.8853, 0.3835, 0.8389, 0.3589, 0.7764, 0.3296, 0.8159, 0.2561, 0.5376, 0.2593, 0.5332, 0.2454, 0.5, 0.7495, 0.5024, 0.7686, 0.4819, 0.7659, 0.4741, 0.8889, 0.2725, 0.908, 0.3306, 0.9431, 0.2935, 0.9197, 0.2217, 0.2661, 0.5757, 0.2737, 0.5664, 0.2593, 0.5332, 0.2561, 0.5376, 0.8628, 0.3154, 0.8782, 0.3618, 0.908, 0.3306, 0.8889, 0.2725, 0.2776, 0.6162, 0.2881, 0.6006, 0.2737, 0.5664, 0.2661, 0.5757, 0.7686, 0.4819, 0.77, 0.4893, 0.791, 0.4756, 0.7874, 0.4595, 0.3835, 0.8389, 0.4141, 0.7773, 0.3838, 0.7275, 0.3589, 0.7764, 0.2593, 0.5332, 0.2622, 0.5269, 0.2454, 0.5, 0.7495, 0.5024, 0.77, 0.4893, 0.7686, 0.4819, 0.908, 0.3306, 0.9211, 0.396, 0.9587, 0.373, 0.9431, 0.2935, 0.2737, 0.5664, 0.2793, 0.5547, 0.2622, 0.5269, 0.2593, 0.5332, 0.8782, 0.3618, 0.8892, 0.4155, 0.9211, 0.396, 0.908, 0.3306, 0.2881, 0.6006, 0.2969, 0.5825, 0.2793, 0.5547, 0.2737, 0.5664, 0.8523, 0.3896, 0.8608, 0.4326, 0.8892, 0.4155, 0.8782, 0.3618, 0.303, 0.6392, 0.3157, 0.6128, 0.2969, 0.5825, 0.2881, 0.6006, 0.8293, 0.4155, 0.8359, 0.4482, 0.8608, 0.4326, 0.8523, 0.3896, 0.3198, 0.6787, 0.3357, 0.6465, 0.3157, 0.6128, 0.303, 0.6392, 0.8079, 0.438, 0.8127, 0.4619, 0.8359, 0.4482, 0.8293, 0.4155, 0.3379, 0.7246, 0.3579, 0.6841, 0.3357, 0.6465, 0.3198, 0.6787, 0.7874, 0.4595, 0.791, 0.4756, 0.8127, 0.4619, 0.8079, 0.438, 0.3589, 0.7764, 0.3838, 0.7275, 0.3579, 0.6841, 0.3379, 0.7246, 0.3157, 0.6128, 0.3252, 0.5835, 0.304, 0.5615, 0.2969, 0.5825, 0.8359, 0.4482, 0.8391, 0.4824, 0.8647, 0.4771, 0.8608, 0.4326, 0.3357, 0.6465, 0.3481, 0.6084, 0.3252, 0.5835, 0.3157, 0.6128, 0.8127, 0.4619, 0.8149, 0.4878, 0.8391, 0.4824, 0.8359, 0.4482, 0.3579, 0.6841, 0.3738, 0.6367, 0.3481, 0.6084, 0.3357, 0.6465, 0.791, 0.4756, 0.7925, 0.4922, 0.8149, 0.4878, 0.8127, 0.4619, 0.3838, 0.7275, 0.4033, 0.668, 0.3738, 0.6367, 0.3579, 0.6841, 0.77, 0.4893, 0.7708, 0.498, 0.7925, 0.4922, 0.791, 0.4756, 0.4141, 0.7773, 0.4382, 0.7061, 0.4033, 0.668, 0.3838, 0.7275, 0.2622, 0.5269, 0.2646, 0.5195, 0.2454, 0.5, 0.7495, 0.5024, 0.7708, 0.498, 0.77, 0.4893, 0.9211, 0.396, 0.9272, 0.4653, 0.9663, 0.4575, 0.9587, 0.373, 0.2793, 0.5547, 0.2842, 0.5396, 0.2646, 0.5195, 0.2622, 0.5269, 0.8892, 0.4155, 0.894, 0.4712, 0.9272, 0.4653, 0.9211, 0.396, 0.2969, 0.5825, 0.304, 0.5615, 0.2842, 0.5396, 0.2793, 0.5547, 0.8608, 0.4326, 0.8647, 0.4771, 0.894, 0.4712, 0.8892, 0.4155, 0.4382, 0.7061, 0.4548, 0.627, 0.4167, 0.6025, 0.4033, 0.668, 0.2646, 0.5195, 0.2659, 0.5112, 0.2454, 0.5, 0.7495, 0.5024, 0.7708, 0.5063, 0.7708, 0.498, 0.9272, 0.4653, 0.9268, 0.5356, 0.9656, 0.5435, 0.9663, 0.4575, 0.2842, 0.5396, 0.2871, 0.5239, 0.2659, 0.5112, 0.2646, 0.5195, 0.894, 0.4712, 0.894, 0.5293, 0.9268, 0.5356, 0.9272, 0.4653, 0.304, 0.5615, 0.3086, 0.5361, 0.2871, 0.5239, 0.2842, 0.5396, 0.8647, 0.4771, 0.865, 0.5229, 0.894, 0.5293, 0.894, 0.4712, 0.3252, 0.5835, 0.3323, 0.5513, 0.3086, 0.5361, 0.304, 0.5615, 0.8391, 0.4824, 0.8389, 0.5181, 0.865, 0.5229, 0.8647, 0.4771, 0.3481, 0.6084, 0.3569, 0.5664, 0.3323, 0.5513, 0.3252, 0.5835, 0.8149, 0.4878, 0.8152, 0.5142, 0.8389, 0.5181, 0.8391, 0.4824, 0.3738, 0.6367, 0.3848, 0.5835, 0.3569, 0.5664, 0.3481, 0.6084, 0.7925, 0.4922, 0.7925, 0.5103, 0.8152, 0.5142, 0.8149, 0.4878, 0.4033, 0.668, 0.4167, 0.6025, 0.3848, 0.5835, 0.3738, 0.6367, 0.7708, 0.498, 0.7708, 0.5063, 0.7925, 0.5103, 0.7925, 0.4922, 0.8389, 0.5181, 0.8352, 0.5527, 0.8604, 0.5684, 0.865, 0.5229, 0.3569, 0.5664, 0.3613, 0.52, 0.3352, 0.5146, 0.3323, 0.5513, 0.8152, 0.5142, 0.8125, 0.54, 0.8352, 0.5527, 0.8389, 0.5181, 0.3848, 0.5835, 0.3904, 0.5269, 0.3613, 0.52, 0.3569, 0.5664, 0.7925, 0.5103, 0.791, 0.5269, 0.8125, 0.54, 0.8152, 0.5142, 0.4167, 0.6025, 0.4238, 0.5332, 0.3904, 0.5269, 0.3848, 0.5835, 0.7708, 0.5063, 0.77, 0.5146, 0.791, 0.5269, 0.7925, 0.5103, 0.4548, 0.627, 0.4634, 0.542, 0.4238, 0.5332, 0.4167, 0.6025, 0.2659, 0.5112, 0.2671, 0.5029, 0.2454, 0.5, 0.7495, 0.5024, 0.77, 0.5146, 0.7708, 0.5063, 0.9268, 0.5356, 0.9197, 0.605, 0.9568, 0.6279, 0.9656, 0.5435, 0.2871, 0.5239, 0.2888, 0.5068, 0.2671, 0.5029, 0.2659, 0.5112, 0.894, 0.5293, 0.8877, 0.5854, 0.9197, 0.605, 0.9268, 0.5356, 0.3086, 0.5361, 0.3115, 0.5107, 0.2888, 0.5068, 0.2871, 0.5239, 0.865, 0.5229, 0.8604, 0.5684, 0.8877, 0.5854, 0.894, 0.5293, 0.3323, 0.5513, 0.3352, 0.5146, 0.3115, 0.5107, 0.3086, 0.5361, 0.2671, 0.5029, 0.2671, 0.4951, 0.2454, 0.5, 0.7495, 0.5024, 0.7686, 0.5225, 0.77, 0.5146, 0.9197, 0.605, 0.9058, 0.6704, 0.9402, 0.7075, 0.9568, 0.6279, 0.2888, 0.5068, 0.2886, 0.4897, 0.2671, 0.4951, 0.2671, 0.5029, 0.8877, 0.5854, 0.877, 0.6392, 0.9058, 0.6704, 0.9197, 0.605, 0.3115, 0.5107, 0.3113, 0.4854, 0.2886, 0.4897, 0.2888, 0.5068, 0.8604, 0.5684, 0.8511, 0.6108, 0.877, 0.6392, 0.8877, 0.5854, 0.3352, 0.5146, 0.335, 0.4795, 0.3113, 0.4854, 0.3115, 0.5107, 0.8352, 0.5527, 0.8281, 0.5854, 0.8511, 0.6108, 0.8604, 0.5684, 0.3613, 0.52, 0.3611, 0.4746, 0.335, 0.4795, 0.3352, 0.5146, 0.8125, 0.54, 0.8074, 0.5635, 0.8281, 0.5854, 0.8352, 0.5527, 0.3904, 0.5269, 0.3899, 0.4688, 0.3611, 0.4746, 0.3613, 0.52, 0.791, 0.5269, 0.7878, 0.543, 0.8074, 0.5635, 0.8125, 0.54, 0.4238, 0.5332, 0.4238, 0.4624, 0.3899, 0.4688, 0.3904, 0.5269, 0.77, 0.5146, 0.7686, 0.5225, 0.7878, 0.543, 0.791, 0.5269, 0.4634, 0.542, 0.4634, 0.4541, 0.4238, 0.4624, 0.4238, 0.5332, 0.3611, 0.4746, 0.3564, 0.4297, 0.3313, 0.4443, 0.335, 0.4795, 0.8074, 0.5635, 0.8003, 0.5854, 0.8186, 0.6162, 0.8281, 0.5854, 0.3899, 0.4688, 0.3845, 0.4126, 0.3564, 0.4297, 0.3611, 0.4746, 0.7878, 0.543, 0.783, 0.5576, 0.8003, 0.5854, 0.8074, 0.5635, 0.4238, 0.4624, 0.4163, 0.3921, 0.3845, 0.4126, 0.3899, 0.4688, 0.7686, 0.5225, 0.7661, 0.5298, 0.783, 0.5576, 0.7878, 0.543, 0.4634, 0.4541, 0.4548, 0.3682, 0.4163, 0.3921, 0.4238, 0.4624, 0.2671, 0.4951, 0.2656, 0.4868, 0.2454, 0.5, 0.7495, 0.5024, 0.7661, 0.5298, 0.7686, 0.5225, 0.9058, 0.6704, 0.886, 0.7285, 0.916, 0.7793, 0.9402, 0.7075, 0.2886, 0.4897, 0.2866, 0.4731, 0.2656, 0.4868, 0.2671, 0.4951, 0.877, 0.6392, 0.8608, 0.6865, 0.886, 0.7285, 0.9058, 0.6704, 0.3113, 0.4854, 0.3083, 0.4595, 0.2866, 0.4731, 0.2886, 0.4897, 0.8511, 0.6108, 0.8386, 0.6494, 0.8608, 0.6865, 0.877, 0.6392, 0.335, 0.4795, 0.3313, 0.4443, 0.3083, 0.4595, 0.3113, 0.4854, 0.8281, 0.5854, 0.8186, 0.6162, 0.8386, 0.6494, 0.8511, 0.6108, 0.886, 0.7285, 0.8611, 0.7788, 0.8855, 0.8394, 0.916, 0.7793, 0.2866, 0.4731, 0.2834, 0.458, 0.2642, 0.4785, 0.2656, 0.4868, 0.8608, 0.6865, 0.8403, 0.7266, 0.8611, 0.7788, 0.886, 0.7285, 0.3083, 0.4595, 0.3032, 0.4351, 0.2834, 0.458, 0.2866, 0.4731, 0.8386, 0.6494, 0.822, 0.6812, 0.8403, 0.7266, 0.8608, 0.6865, 0.3313, 0.4443, 0.3245, 0.4126, 0.3032, 0.4351, 0.3083, 0.4595, 0.8186, 0.6162, 0.8062, 0.6411, 0.822, 0.6812, 0.8386, 0.6494, 0.3564, 0.4297, 0.3472, 0.3872, 0.3245, 0.4126, 0.3313, 0.4443, 0.8003, 0.5854, 0.7913, 0.605, 0.8062, 0.6411, 0.8186, 0.6162, 0.3845, 0.4126, 0.373, 0.3584, 0.3472, 0.3872, 0.3564, 0.4297, 0.783, 0.5576, 0.7769, 0.5688, 0.7913, 0.605, 0.8003, 0.5854, 0.4163, 0.3921, 0.4028, 0.3267, 0.373, 0.3584, 0.3845, 0.4126, 0.7661, 0.5298, 0.7629, 0.5356, 0.7769, 0.5688, 0.783, 0.5576, 0.4548, 0.3682, 0.438, 0.2886, 0.4028, 0.3267, 0.4163, 0.3921, 0.2656, 0.4868, 0.2642, 0.4785, 0.2454, 0.5, 0.7495, 0.5024, 0.7629, 0.5356, 0.7661, 0.5298, 0.7913, 0.605, 0.7803, 0.6187, 0.7913, 0.6611, 0.8062, 0.6411, 0.373, 0.3584, 0.3567, 0.3125, 0.3345, 0.3501, 0.3472, 0.3872, 0.7769, 0.5688, 0.77, 0.5791, 0.7803, 0.6187, 0.7913, 0.605, 0.4028, 0.3267, 0.3828, 0.2671, 0.3567, 0.3125, 0.373, 0.3584, 0.7629, 0.5356, 0.7593, 0.54, 0.77, 0.5791, 0.7769, 0.5688, 0.438, 0.2886, 0.4133, 0.2168, 0.3828, 0.2671, 0.4028, 0.3267, 0.2642, 0.4785, 0.262, 0.4722, 0.2454, 0.5, 0.7495, 0.5024, 0.7593, 0.54, 0.7629, 0.5356, 0.8611, 0.7788, 0.8318, 0.8174, 0.8496, 0.8872, 0.8855, 0.8394, 0.2834, 0.458, 0.2786, 0.4429, 0.262, 0.4722, 0.2642, 0.4785, 0.8403, 0.7266, 0.8169, 0.7588, 0.8318, 0.8174, 0.8611, 0.7788, 0.3032, 0.4351, 0.2959, 0.4141, 0.2786, 0.4429, 0.2834, 0.458, 0.822, 0.6812, 0.8032, 0.7075, 0.8169, 0.7588, 0.8403, 0.7266, 0.3245, 0.4126, 0.3142, 0.3828, 0.2959, 0.4141, 0.3032, 0.4351, 0.8062, 0.6411, 0.7913, 0.6611, 0.8032, 0.7075, 0.822, 0.6812, 0.3472, 0.3872, 0.3345, 0.3501, 0.3142, 0.3828, 0.3245, 0.4126, 0.8169, 0.7588, 0.7905, 0.7817, 0.7996, 0.8447, 0.8318, 0.8174, 0.2959, 0.4141, 0.2864, 0.396, 0.2727, 0.4312, 0.2786, 0.4429, 0.8032, 0.7075, 0.7825, 0.7251, 0.7905, 0.7817, 0.8169, 0.7588, 0.3142, 0.3828, 0.3013, 0.3579, 0.2864, 0.396, 0.2959, 0.4141, 0.7913, 0.6611, 0.7749, 0.6758, 0.7825, 0.7251, 0.8032, 0.7075, 0.3345, 0.3501, 0.3181, 0.3179, 0.3013, 0.3579, 0.3142, 0.3828, 0.7803, 0.6187, 0.7686, 0.6294, 0.7749, 0.6758, 0.7913, 0.6611, 0.3567, 0.3125, 0.3364, 0.272, 0.3181, 0.3179, 0.3345, 0.3501, 0.77, 0.5791, 0.7617, 0.5854, 0.7686, 0.6294, 0.7803, 0.6187, 0.3828, 0.2671, 0.3569, 0.2188, 0.3364, 0.272, 0.3567, 0.3125, 0.7593, 0.54, 0.7556, 0.5444, 0.7617, 0.5854, 0.77, 0.5791, 0.4133, 0.2168, 0.3821, 0.1553, 0.3569, 0.2188, 0.3828, 0.2671, 0.262, 0.4722, 0.2588, 0.4663, 0.2454, 0.5, 0.7495, 0.5024, 0.7556, 0.5444, 0.7593, 0.54, 0.8318, 0.8174, 0.7996, 0.8447, 0.8103, 0.9199, 0.8496, 0.8872, 0.2786, 0.4429, 0.2727, 0.4312, 0.2588, 0.4663, 0.262, 0.4722, 0.7617, 0.5854, 0.7537, 0.5898, 0.7559, 0.6348, 0.7686, 0.6294, 0.3569, 0.2188, 0.3276, 0.1797, 0.3125, 0.2407, 0.3364, 0.272, 0.7556, 0.5444, 0.7517, 0.5459, 0.7537, 0.5898, 0.7617, 0.5854, 0.3821, 0.1553, 0.345, 0.1089, 0.3276, 0.1797, 0.3569, 0.2188, 0.2588, 0.4663, 0.2551, 0.4614, 0.2454, 0.5, 0.7495, 0.5024, 0.7517, 0.5459, 0.7556, 0.5444, 0.7996, 0.8447, 0.7656, 0.8589, 0.7688, 0.9365, 0.8103, 0.9199, 0.2727, 0.4312, 0.2651, 0.4219, 0.2551, 0.4614, 0.2588, 0.4663, 0.7905, 0.7817, 0.7627, 0.793, 0.7656, 0.8589, 0.7996, 0.8447, 0.2864, 0.396, 0.2756, 0.3818, 0.2651, 0.4219, 0.2727, 0.4312, 0.7825, 0.7251, 0.76, 0.7349, 0.7627, 0.793, 0.7905, 0.7817, 0.3013, 0.3579, 0.2866, 0.3389, 0.2756, 0.3818, 0.2864, 0.396, 0.7749, 0.6758, 0.7576, 0.6826, 0.76, 0.7349, 0.7825, 0.7251, 0.3181, 0.3179, 0.2986, 0.292, 0.2866, 0.3389, 0.3013, 0.3579, 0.7686, 0.6294, 0.7559, 0.6348, 0.7576, 0.6826, 0.7749, 0.6758, 0.3364, 0.272, 0.3125, 0.2407, 0.2986, 0.292, 0.3181, 0.3179, 0.2756, 0.3818, 0.2637, 0.3726, 0.2573, 0.4155, 0.2651, 0.4219, 0.76, 0.7349, 0.7373, 0.7354, 0.7341, 0.7935, 0.7627, 0.793, 0.2866, 0.3389, 0.2703, 0.3257, 0.2637, 0.3726, 0.2756, 0.3818, 0.7576, 0.6826, 0.7405, 0.6841, 0.7373, 0.7354, 0.76, 0.7349, 0.2986, 0.292, 0.2776, 0.2759, 0.2703, 0.3257, 0.2866, 0.3389, 0.7559, 0.6348, 0.7429, 0.6353, 0.7405, 0.6841, 0.7576, 0.6826, 0.3125, 0.2407, 0.2856, 0.2192, 0.2776, 0.2759, 0.2986, 0.292, 0.7537, 0.5898, 0.7454, 0.5903, 0.7429, 0.6353, 0.7559, 0.6348, 0.3276, 0.1797, 0.2944, 0.1543, 0.2856, 0.2192, 0.3125, 0.2407, 0.7517, 0.5459, 0.7476, 0.5459, 0.7454, 0.5903, 0.7537, 0.5898, 0.345, 0.1089, 0.3052, 0.07812, 0.2944, 0.1543, 0.3276, 0.1797, 0.2551, 0.4614, 0.2515, 0.459, 0.2454, 0.5, 0.7495, 0.5024, 0.7476, 0.5459, 0.7517, 0.5459, 0.7656, 0.8589, 0.731, 0.8594, 0.7266, 0.9375, 0.7688, 0.9365, 0.2651, 0.4219, 0.2573, 0.4155, 0.2515, 0.459, 0.2551, 0.4614, 0.7627, 0.793, 0.7341, 0.7935, 0.731, 0.8594, 0.7656, 0.8589, 0.2944, 0.1543, 0.2603, 0.1431, 0.2576, 0.2095, 0.2856, 0.2192, 0.7476, 0.5459, 0.7432, 0.5444, 0.7366, 0.5869, 0.7454, 0.5903, 0.3052, 0.07812, 0.2632, 0.06445, 0.2603, 0.1431, 0.2944, 0.1543, 0.2515, 0.459, 0.2471, 0.4565, 0.2454, 0.5, 0.7495, 0.5024, 0.7432, 0.5444, 0.7476, 0.5459, 0.731, 0.8594, 0.6968, 0.8477, 0.6853, 0.9229, 0.7266, 0.9375, 0.2573, 0.4155, 0.249, 0.4136, 0.2471, 0.4565, 0.2515, 0.459, 0.7341, 0.7935, 0.7068, 0.7832, 0.6968, 0.8477, 0.731, 0.8594, 0.2637, 0.3726, 0.251, 0.3672, 0.249, 0.4136, 0.2573, 0.4155, 0.7373, 0.7354, 0.7151, 0.728, 0.7068, 0.7832, 0.7341, 0.7935, 0.2703, 0.3257, 0.2529, 0.3203, 0.251, 0.3672, 0.2637, 0.3726, 0.7405, 0.6841, 0.7229, 0.6772, 0.7151, 0.728, 0.7373, 0.7354, 0.2776, 0.2759, 0.2549, 0.2671, 0.2529, 0.3203, 0.2703, 0.3257, 0.7429, 0.6353, 0.73, 0.6304, 0.7229, 0.6772, 0.7405, 0.6841, 0.2856, 0.2192, 0.2576, 0.2095, 0.2549, 0.2671, 0.2776, 0.2759, 0.7454, 0.5903, 0.7366, 0.5869, 0.73, 0.6304, 0.7429, 0.6353, 0.7151, 0.728, 0.6938, 0.71, 0.6804, 0.7622, 0.7068, 0.7832, 0.2529, 0.3203, 0.2354, 0.3203, 0.2378, 0.3682, 0.251, 0.3672, 0.7229, 0.6772, 0.7065, 0.6636, 0.6938, 0.71, 0.7151, 0.728, 0.2549, 0.2671, 0.2324, 0.2676, 0.2354, 0.3203, 0.2529, 0.3203, 0.73, 0.6304, 0.718, 0.6211, 0.7065, 0.6636, 0.7229, 0.6772, 0.2576, 0.2095, 0.2292, 0.2109, 0.2324, 0.2676, 0.2549, 0.2671, 0.7366, 0.5869, 0.7288, 0.5801, 0.718, 0.6211, 0.73, 0.6304, 0.2603, 0.1431, 0.2251, 0.1436, 0.2292, 0.2109, 0.2576, 0.2095, 0.7432, 0.5444, 0.7393, 0.5415, 0.7288, 0.5801, 0.7366, 0.5869, 0.2632, 0.06445, 0.2205, 0.06543, 0.2251, 0.1436, 0.2603, 0.1431, 0.2471, 0.4565, 0.2429, 0.4565, 0.2454, 0.5, 0.7495, 0.5024, 0.7393, 0.5415, 0.7432, 0.5444, 0.6968, 0.8477, 0.6646, 0.8208, 0.646, 0.8911, 0.6853, 0.9229, 0.249, 0.4136, 0.2407, 0.4136, 0.2429, 0.4565, 0.2471, 0.4565, 0.7068, 0.7832, 0.6804, 0.7622, 0.6646, 0.8208, 0.6968, 0.8477, 0.251, 0.3672, 0.2378, 0.3682, 0.2407, 0.4136, 0.249, 0.4136, 0.7393, 0.5415, 0.7354, 0.5371, 0.7217, 0.5703, 0.7288, 0.5801, 0.2205, 0.06543, 0.1785, 0.08496, 0.1912, 0.1597, 0.2251, 0.1436, 0.2429, 0.4565, 0.2388, 0.459, 0.2454, 0.5, 0.7495, 0.5024, 0.7354, 0.5371, 0.7393, 0.5415, 0.6646, 0.8208, 0.6355, 0.7832, 0.6108, 0.8447, 0.646, 0.8911, 0.2407, 0.4136, 0.2322, 0.417, 0.2388, 0.459, 0.2429, 0.4565, 0.6804, 0.7622, 0.6567, 0.731, 0.6355, 0.7832, 0.6646, 0.8208, 0.2378, 0.3682, 0.2251, 0.373, 0.2322, 0.417, 0.2407, 0.4136, 0.6938, 0.71, 0.6758, 0.686, 0.6567, 0.731, 0.6804, 0.7622, 0.2354, 0.3203, 0.218, 0.3271, 0.2251, 0.373, 0.2378, 0.3682, 0.7065, 0.6636, 0.6919, 0.6445, 0.6758, 0.686, 0.6938, 0.71, 0.2324, 0.2676, 0.21, 0.2783, 0.218, 0.3271, 0.2354, 0.3203, 0.718, 0.6211, 0.7073, 0.6064, 0.6919, 0.6445, 0.7065, 0.6636, 0.2292, 0.2109, 0.2017, 0.2222, 0.21, 0.2783, 0.2324, 0.2676, 0.7288, 0.5801, 0.7217, 0.5703, 0.7073, 0.6064, 0.718, 0.6211, 0.2251, 0.1436, 0.1912, 0.1597, 0.2017, 0.2222, 0.2292, 0.2109, 0.218, 0.3271, 0.2021, 0.3423, 0.2136, 0.3848, 0.2251, 0.373, 0.6919, 0.6445, 0.6792, 0.6196, 0.6592, 0.6533, 0.6758, 0.686, 0.21, 0.2783, 0.1895, 0.2969, 0.2021, 0.3423, 0.218, 0.3271, 0.7073, 0.6064, 0.6982, 0.5894, 0.6792, 0.6196, 0.6919, 0.6445, 0.2017, 0.2222, 0.1755, 0.2456, 0.1895, 0.2969, 0.21, 0.2783, 0.7217, 0.5703, 0.7158, 0.5596, 0.6982, 0.5894, 0.7073, 0.6064, 0.1912, 0.1597, 0.1592, 0.1875, 0.1755, 0.2456, 0.2017, 0.2222, 0.7354, 0.5371, 0.7324, 0.5303, 0.7158, 0.5596, 0.7217, 0.5703, 0.1785, 0.08496, 0.1401, 0.1196, 0.1592, 0.1875, 0.1912, 0.1597, 0.2388, 0.459, 0.2351, 0.4624, 0.2454, 0.5, 0.7495, 0.5024, 0.7324, 0.5303, 0.7354, 0.5371, 0.6355, 0.7832, 0.6111, 0.7349, 0.5811, 0.7861, 0.6108, 0.8447, 0.2322, 0.417, 0.2244, 0.4233, 0.2351, 0.4624, 0.2388, 0.459, 0.6567, 0.731, 0.6365, 0.6914, 0.6111, 0.7349, 0.6355, 0.7832, 0.2251, 0.373, 0.2136, 0.3848, 0.2244, 0.4233, 0.2322, 0.417, 0.6758, 0.686, 0.6592, 0.6533, 0.6365, 0.6914, 0.6567, 0.731, 0.1401, 0.1196, 0.1057, 0.1694, 0.1309, 0.2285, 0.1592, 0.1875, 0.2351, 0.4624, 0.2314, 0.4668, 0.2454, 0.5, 0.7495, 0.5024, 0.7305, 0.5244, 0.7324, 0.5303, 0.6111, 0.7349, 0.5913, 0.6768, 0.5569, 0.7158, 0.5811, 0.7861, 0.2244, 0.4233, 0.217, 0.4336, 0.2314, 0.4668, 0.2351, 0.4624, 0.6365, 0.6914, 0.6208, 0.645, 0.5913, 0.6768, 0.6111, 0.7349, 0.2136, 0.3848, 0.2031, 0.3989, 0.217, 0.4336, 0.2244, 0.4233, 0.6592, 0.6533, 0.6465, 0.6152, 0.6208, 0.645, 0.6365, 0.6914, 0.2021, 0.3423, 0.1877, 0.3623, 0.2031, 0.3989, 0.2136, 0.3848, 0.6792, 0.6196, 0.6699, 0.5908, 0.6465, 0.6152, 0.6592, 0.6533, 0.1895, 0.2969, 0.1707, 0.3228, 0.1877, 0.3623, 0.2021, 0.3423, 0.6982, 0.5894, 0.6907, 0.5669, 0.6699, 0.5908, 0.6792, 0.6196, 0.1755, 0.2456, 0.1523, 0.2773, 0.1707, 0.3228, 0.1895, 0.2969, 0.7158, 0.5596, 0.7107, 0.5449, 0.6907, 0.5669, 0.6982, 0.5894, 0.1592, 0.1875, 0.1309, 0.2285, 0.1523, 0.2773, 0.1755, 0.2456, 0.7324, 0.5303, 0.7305, 0.5244, 0.7107, 0.5449, 0.7158, 0.5596, 0.6699, 0.5908, 0.6628, 0.5581, 0.6375, 0.5732, 0.6465, 0.6152, 0.1707, 0.3228, 0.1553, 0.3545, 0.1753, 0.3882, 0.1877, 0.3623, 0.6907, 0.5669, 0.686, 0.5435, 0.6628, 0.5581, 0.6699, 0.5908, 0.1523, 0.2773, 0.1326, 0.3188, 0.1553, 0.3545, 0.1707, 0.3228, 0.7107, 0.5449, 0.7075, 0.5293, 0.686, 0.5435, 0.6907, 0.5669, 0.1309, 0.2285, 0.1069, 0.2783, 0.1326, 0.3188, 0.1523, 0.2773, 0.7305, 0.5244, 0.7288, 0.5161, 0.7075, 0.5293, 0.7107, 0.5449, 0.1057, 0.1694, 0.0769, 0.23, 0.1069, 0.2783, 0.1309, 0.2285, 0.2314, 0.4668, 0.2288, 0.4731, 0.2454, 0.5, 0.7495, 0.5024, 0.7288, 0.5161, 0.7305, 0.5244, 0.5913, 0.6768, 0.5776, 0.6118, 0.54, 0.6367, 0.5569, 0.7158, 0.217, 0.4336, 0.2117, 0.4453, 0.2288, 0.4731, 0.2314, 0.4668, 0.6208, 0.645, 0.6101, 0.5918, 0.5776, 0.6118, 0.5913, 0.6768, 0.2031, 0.3989, 0.1941, 0.418, 0.2117, 0.4453, 0.217, 0.4336, 0.6465, 0.6152, 0.6375, 0.5732, 0.6101, 0.5918, 0.6208, 0.645, 0.1877, 0.3623, 0.1753, 0.3882, 0.1941, 0.418, 0.2031, 0.3989, 0.7495, 0.5024, 0.7275, 0.5073, 0.7288, 0.5161, 0.5776, 0.6118, 0.5708, 0.5435, 0.5317, 0.5522, 0.54, 0.6367, 0.2117, 0.4453, 0.207, 0.46, 0.2261, 0.4805, 0.2288, 0.4731, 0.6101, 0.5918, 0.604, 0.5356, 0.5708, 0.5435, 0.5776, 0.6118, 0.1941, 0.418, 0.1873, 0.4395, 0.207, 0.46, 0.2117, 0.4453, 0.6375, 0.5732, 0.6333, 0.5288, 0.604, 0.5356, 0.6101, 0.5918, 0.1753, 0.3882, 0.1658, 0.418, 0.1873, 0.4395, 0.1941, 0.418, 0.6628, 0.5581, 0.6594, 0.5225, 0.6333, 0.5288, 0.6375, 0.5732, 0.1553, 0.3545, 0.1428, 0.3931, 0.1658, 0.418, 0.1753, 0.3882, 0.686, 0.5435, 0.6836, 0.5181, 0.6594, 0.5225, 0.6628, 0.5581, 0.1326, 0.3188, 0.1177, 0.3662, 0.1428, 0.3931, 0.1553, 0.3545, 0.7075, 0.5293, 0.7061, 0.5127, 0.6836, 0.5181, 0.686, 0.5435, 0.1069, 0.2783, 0.08838, 0.3359, 0.1177, 0.3662, 0.1326, 0.3188, 0.7288, 0.5161, 0.7275, 0.5073, 0.7061, 0.5127, 0.7075, 0.5293, 0.0769, 0.23, 0.05371, 0.3008, 0.08838, 0.3359, 0.1069, 0.2783, 0.2288, 0.4731, 0.2261, 0.4805, 0.2454, 0.5, 0.6836, 0.5181, 0.6833, 0.4912, 0.6592, 0.4873, 0.6594, 0.5225, 0.1177, 0.3662, 0.1072, 0.4199, 0.1348, 0.4351, 0.1428, 0.3931, 0.7061, 0.5127, 0.7061, 0.4956, 0.6833, 0.4912, 0.6836, 0.5181, 0.08838, 0.3359, 0.07544, 0.4009, 0.1072, 0.4199, 0.1177, 0.3662, 0.7275, 0.5073, 0.7278, 0.4995, 0.7061, 0.4956, 0.7061, 0.5127, 0.05371, 0.3008, 0.03809, 0.3804, 0.07544, 0.4009, 0.08838, 0.3359, 0.2261, 0.4805, 0.2246, 0.4878, 0.2454, 0.5, 0.7495, 0.5024, 0.7278, 0.4995, 0.7275, 0.5073, 0.5708, 0.5435, 0.5708, 0.4722, 0.5312, 0.4648, 0.5317, 0.5522, 0.207, 0.46, 0.2041, 0.4766, 0.2246, 0.4878, 0.2261, 0.4805, 0.604, 0.5356, 0.6047, 0.478, 0.5708, 0.4722, 0.5708, 0.5435, 0.1873, 0.4395, 0.1821, 0.4634, 0.2041, 0.4766, 0.207, 0.46, 0.6333, 0.5288, 0.6338, 0.4829, 0.6047, 0.478, 0.604, 0.5356, 0.1658, 0.418, 0.1594, 0.4502, 0.1821, 0.4634, 0.1873, 0.4395, 0.6594, 0.5225, 0.6592, 0.4873, 0.6338, 0.4829, 0.6333, 0.5288, 0.1428, 0.3931, 0.1348, 0.4351, 0.1594, 0.4502, 0.1658, 0.418, 0.2041, 0.4766, 0.2024, 0.4922, 0.2241, 0.4966, 0.2246, 0.4878, 0.6047, 0.478, 0.6096, 0.4204, 0.5776, 0.4014, 0.5708, 0.4722, 0.1821, 0.4634, 0.1799, 0.4888, 0.2024, 0.4922, 0.2041, 0.4766, 0.6338, 0.4829, 0.6379, 0.437, 0.6096, 0.4204, 0.6047, 0.478, 0.1594, 0.4502, 0.156, 0.4854, 0.1799, 0.4888, 0.1821, 0.4634, 0.6592, 0.4873, 0.6628, 0.4521, 0.6379, 0.437, 0.6338, 0.4829, 0.1348, 0.4351, 0.1301, 0.4795, 0.156, 0.4854, 0.1594, 0.4502, 0.6833, 0.4912, 0.6863, 0.4653, 0.6628, 0.4521, 0.6592, 0.4873, 0.1072, 0.4199, 0.1018, 0.4746, 0.1301, 0.4795, 0.1348, 0.4351, 0.7061, 0.4956, 0.7078, 0.4785, 0.6863, 0.4653, 0.6833, 0.4912, 0.07544, 0.4009, 0.06958, 0.4688, 0.1018, 0.4746, 0.1072, 0.4199, 0.7278, 0.4995, 0.7288, 0.4907, 0.7078, 0.4785, 0.7061, 0.4956, 0.03809, 0.3804, 0.03125, 0.4624, 0.06958, 0.4688, 0.07544, 0.4009, 0.2246, 0.4878, 0.2241, 0.4966, 0.2454, 0.5, 0.7495, 0.5024, 0.7288, 0.4907, 0.7278, 0.4995, 0.5708, 0.4722, 0.5776, 0.4014, 0.5396, 0.3794, 0.5312, 0.4648])
me_sphere.materials.append(mat_material_001)
me_sphere.use_remesh_preserve_volume = False
me_sphere.use_remesh_preserve_attributes = False
me_sphere.use_mirror_vertex_groups = False
me_sphere.update()

# ---- objects
ob_cube = bpy.data.objects.new('Cube', me_cube)
ob_light = bpy.data.objects.new('Light', light_light)
ob_camera = bpy.data.objects.new('Camera', cam_camera)
ob_sphere = bpy.data.objects.new('Sphere', me_sphere)

# ---- transforms, parenting, visibility, modifiers, constraints
ob_cube.location = (-1.138, -1.11, 0.2056)
ob_cube.lock_rotations_4d = False
ob_cube.empty_display_type = 'ARROWS'
ob_cube.lineart.crease_threshold = 0.0
ob_light.location = (7.359, -6.926, 4.958)
ob_light.rotation_euler = (0.6503, 0.05522, 1.866)
ob_light.lock_rotations_4d = False
ob_light.empty_display_type = 'ARROWS'
ob_light.color = (0.0, 0.0, 0.0, 0.0)
ob_light.lineart.crease_threshold = 0.0
ob_camera.location = (7.359, -6.926, 4.958)
ob_camera.rotation_euler = (1.109, 0.0, 0.8149)
ob_camera.lock_rotations_4d = False
ob_camera.empty_display_type = 'ARROWS'
ob_camera.color = (0.0, 0.0, 0.0, 0.0)
ob_camera.display_type = 'WIRE'
ob_camera.lineart.crease_threshold = 0.0
ob_sphere.location = (1.349, 1.59, 0.002814)
ob_sphere.rotation_euler = (-0.7927, -0.2461, 3.83)
ob_sphere.scale = (1.66, 1.66, 1.66)
ob_sphere.lineart.crease_threshold = 0.0
_m = ob_sphere.modifiers.new('Subdivision', 'SUBSURF')
_m.uv_smooth = 'PRESERVE_CORNERS'
_m.levels = 2
_m.show_only_control_edges = False

# ---- collection membership
col_collection.objects.link(ob_cube)
col_collection.objects.link(ob_light)
col_collection.objects.link(ob_camera)
col_collection.objects.link(ob_sphere)

# ---- scene / render settings (as saved in the file)
scene.camera = ob_camera
scene.frame_start = 1; scene.frame_end = 250; scene.frame_set(1)
scene.render.engine = 'CYCLES'
scene.cycles.use_denoising = False
scene.cycles.samples = 128
scene.cycles.sampling_pattern = 'TABULATED_SOBOL'
scene.cycles.use_adaptive_sampling = False
scene.cycles.use_light_tree = False
scene.view_settings.view_transform = 'Filmic'
bpy.context.view_layer.update()
